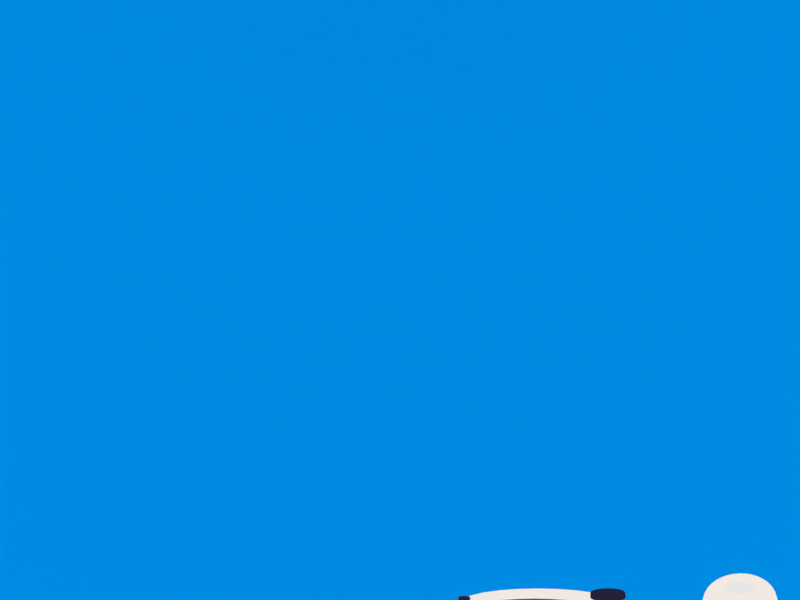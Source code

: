# Source: animation.blend  (saved by Blender 2.79.0; exported with 4.5.12 LTS)
import bpy
from mathutils import Matrix  # noqa: F401  (used for matrix-valued properties, if any)

bpy.ops.wm.read_factory_settings(use_empty=True)
scene = bpy.context.scene
scene.name = 'Scene'

# ---- collections
col_collection_1 = bpy.data.collections.new('Collection 1'); scene.collection.children.link(col_collection_1)
col_body = bpy.data.collections.new('Body')  # instanced only; not linked into the scene
col_robot_right_final = bpy.data.collections.new('Robot-right-final')  # instanced only; not linked into the scene
col_robot_right = bpy.data.collections.new('Robot-right')  # instanced only; not linked into the scene

# ---- images (referenced by path relative to the original .blend; pixels are not part of the script)
import os
ASSET_DIR = os.environ.get("B2B_ASSET_DIR", "")  # directory of the original .blend (textures are referenced by path, not embedded)
HERE = os.path.dirname(os.path.abspath(__file__))  # packed textures are extracted next to this script under _unpacked/

def load_image(name, relpath, width, height, colorspace="sRGB"):
    """Load a texture the original file referenced (path relative to the .blend, or extracted next to this script)."""
    p = next((c for c in (os.path.join(HERE, relpath), os.path.join(ASSET_DIR, relpath)) if relpath and os.path.exists(c)), "")
    if p:
        img = bpy.data.images.load(p, check_existing=True)
        img.name = name
    else:  # same state as the original file: an image datablock whose file is absent (Cycles renders it pink)
        img = bpy.data.images.new(name, width, height)
        img.source = "FILE"
        img.filepath = "//" + (relpath or name)
    img.colorspace_settings.name = colorspace
    return img
img_terminal_hall_svg_png = load_image('terminal-hall.svg.png', 'terminal-hall.svg.png', 1024, 1024, 'sRGB')

# ---- materials (node trees are filled in below, after node groups)
mat_svgmat_035 = bpy.data.materials.new('SVGMat.035')
mat_svgmat_035.alpha_threshold = 0.0
mat_svgmat_035.diffuse_color = (0.06848, 0.07619, 0.1413, 1.0)
mat_svgmat_035.roughness = 0.5
mat_svgmat_025 = bpy.data.materials.new('SVGMat.025')
mat_svgmat_025.alpha_threshold = 0.0
mat_svgmat_025.diffuse_color = (0.06848, 0.07619, 0.1413, 1.0)
mat_svgmat_025.roughness = 0.5
mat_svgmat_024 = bpy.data.materials.new('SVGMat.024')
mat_svgmat_024.alpha_threshold = 0.0
mat_svgmat_024.diffuse_color = (0.0, 0.0, 0.0, 1.0)
mat_svgmat_024.roughness = 0.5
mat_svgmat_023 = bpy.data.materials.new('SVGMat.023')
mat_svgmat_023.alpha_threshold = 0.0
mat_svgmat_023.diffuse_color = (0.0, 0.0, 0.0, 1.0)
mat_svgmat_023.roughness = 0.5
mat_svgmat_022 = bpy.data.materials.new('SVGMat.022')
mat_svgmat_022.alpha_threshold = 0.0
mat_svgmat_022.diffuse_color = (0.0, 0.0, 0.0, 1.0)
mat_svgmat_022.roughness = 0.5
mat_svgmat_021 = bpy.data.materials.new('SVGMat.021')
mat_svgmat_021.alpha_threshold = 0.0
mat_svgmat_021.diffuse_color = (0.0, 0.0, 0.0, 1.0)
mat_svgmat_021.roughness = 0.5
mat_svgmat_020 = bpy.data.materials.new('SVGMat.020')
mat_svgmat_020.alpha_threshold = 0.0
mat_svgmat_020.diffuse_color = (0.0, 0.0, 0.0, 1.0)
mat_svgmat_020.roughness = 0.5
mat_svgmat = bpy.data.materials.new('SVGMat')
mat_svgmat.alpha_threshold = 0.0
mat_svgmat.diffuse_color = (0.0, 0.0, 0.0, 1.0)
mat_svgmat.roughness = 0.5
mat_svgmat_019 = bpy.data.materials.new('SVGMat.019')
mat_svgmat_019.alpha_threshold = 0.0
mat_svgmat_019.diffuse_color = (0.8879, 0.8148, 0.7758, 1.0)
mat_svgmat_019.roughness = 0.5
mat_svgmat_018 = bpy.data.materials.new('SVGMat.018')
mat_svgmat_018.alpha_threshold = 0.0
mat_svgmat_018.diffuse_color = (0.8879, 0.8148, 0.7758, 1.0)
mat_svgmat_018.roughness = 0.5
mat_svgmat_017 = bpy.data.materials.new('SVGMat.017')
mat_svgmat_017.alpha_threshold = 0.0
mat_svgmat_017.diffuse_color = (0.016, 0.016, 0.04374, 1.0)
mat_svgmat_017.roughness = 0.5
mat_svgmat_015 = bpy.data.materials.new('SVGMat.015')
mat_svgmat_015.alpha_threshold = 0.0
mat_svgmat_015.diffuse_color = (0.016, 0.016, 0.04374, 1.0)
mat_svgmat_015.roughness = 0.5
mat_svgmat_014 = bpy.data.materials.new('SVGMat.014')
mat_svgmat_014.alpha_threshold = 0.0
mat_svgmat_014.diffuse_color = (0.8879, 0.8148, 0.7758, 1.0)
mat_svgmat_014.roughness = 0.5
mat_cameraraystransp = bpy.data.materials.new('CameraRaysTransp')
mat_cameraraystransp.alpha_threshold = 0.0
mat_cameraraystransp.diffuse_color = (1.0, 1.0, 1.0, 1.0)
mat_cameraraystransp.roughness = 0.5
mat_terminal_hall_svg = bpy.data.materials.new('terminal-hall.svg')
mat_terminal_hall_svg.alpha_threshold = 0.0
mat_terminal_hall_svg.roughness = 0.5
mat_airport_svg = bpy.data.materials.new('airport.svg')
mat_title = bpy.data.materials.new('Title')
mat_title.alpha_threshold = 0.0
mat_title.roughness = 0.5
mat_svgmat_016 = bpy.data.materials.new('SVGMat.016')
mat_svgmat_016.alpha_threshold = 0.0
mat_svgmat_016.diffuse_color = (0.06848, 0.07619, 0.1413, 1.0)
mat_svgmat_016.roughness = 0.5
mat_mycolor = bpy.data.materials.new('MyColor')
mat_mycolor.alpha_threshold = 0.0
mat_mycolor.diffuse_color = (0.0, 0.2705, 0.7991, 1.0)
mat_mycolor.roughness = 0.5
mat_color_ear = bpy.data.materials.new('Color-ear')
mat_color_ear.alpha_threshold = 0.0
mat_color_ear.diffuse_color = (0.9922, 0.7333, 0.5922, 1.0)
mat_color_ear.roughness = 0.5
mat_color_hair = bpy.data.materials.new('Color-hair')
mat_color_hair.alpha_threshold = 0.0
mat_color_hair.diffuse_color = (0.251, 0.1137, 0.06667, 1.0)
mat_color_hair.roughness = 0.5
mat_color_sleeve = bpy.data.materials.new('Color-sleeve')
mat_color_sleeve.alpha_threshold = 0.0
mat_color_sleeve.diffuse_color = (0.6471, 0.1961, 0.2902, 1.0)
mat_color_sleeve.roughness = 0.5
mat_color_collar = bpy.data.materials.new('Color-collar')
mat_color_collar.alpha_threshold = 0.0
mat_color_collar.diffuse_color = (0.6471, 0.1961, 0.2902, 1.0)
mat_color_collar.roughness = 0.5
mat_color_arm = bpy.data.materials.new('Color-arm')
mat_color_arm.alpha_threshold = 0.0
mat_color_arm.diffuse_color = (0.9922, 0.7333, 0.5922, 1.0)
mat_color_arm.roughness = 0.5
mat_color_vest = bpy.data.materials.new('Color-vest')
mat_color_vest.alpha_threshold = 0.0
mat_color_vest.diffuse_color = (0.8667, 0.2471, 0.4039, 1.0)
mat_color_vest.roughness = 0.5
mat_color_leg = bpy.data.materials.new('Color-leg')
mat_color_leg.alpha_threshold = 0.0
mat_color_leg.diffuse_color = (0.2235, 0.2118, 0.2078, 1.0)
mat_color_leg.roughness = 0.5
mat_color_shoe = bpy.data.materials.new('Color-shoe')
mat_color_shoe.alpha_threshold = 0.0
mat_color_shoe.diffuse_color = (0.1569, 0.1333, 0.1686, 1.0)
mat_color_shoe.roughness = 0.5
mat_color_eye = bpy.data.materials.new('Color-eye')
mat_color_eye.alpha_threshold = 0.0
mat_color_eye.diffuse_color = (0.05127, 0.01229, 0.005605, 1.0)
mat_color_eye.roughness = 0.5
mat_color_face = bpy.data.materials.new('Color-face')
mat_color_face.alpha_threshold = 0.0
mat_color_face.diffuse_color = (0.9922, 0.7333, 0.5922, 1.0)
mat_color_face.roughness = 0.5
mat_color_neck = bpy.data.materials.new('Color-neck')
mat_color_neck.alpha_threshold = 0.0
mat_color_neck.diffuse_color = (0.9882, 0.5686, 0.3843, 1.0)
mat_color_neck.roughness = 0.5
mat_svgmat_062 = bpy.data.materials.new('SVGMat.062')
mat_svgmat_062.alpha_threshold = 0.0
mat_svgmat_062.diffuse_color = (0.7913, 0.0, 0.006512, 1.0)
mat_svgmat_062.roughness = 0.5
mat_svgmat_061 = bpy.data.materials.new('SVGMat.061')
mat_svgmat_061.alpha_threshold = 0.0
mat_svgmat_061.diffuse_color = (0.0, 0.05448, 0.2789, 1.0)
mat_svgmat_061.roughness = 0.5
mat_red = bpy.data.materials.new('Red')
mat_blue = bpy.data.materials.new('Blue')
mat_svgmat_049 = bpy.data.materials.new('SVGMat.049')
mat_svgmat_049.alpha_threshold = 0.0
mat_svgmat_049.diffuse_color = (0.016, 0.016, 0.04374, 1.0)
mat_svgmat_049.roughness = 0.5
mat_svgmat_037 = bpy.data.materials.new('SVGMat.037')
mat_svgmat_037.alpha_threshold = 0.0
mat_svgmat_037.diffuse_color = (0.016, 0.016, 0.04374, 1.0)
mat_svgmat_037.roughness = 0.5
mat_svgmat_036 = bpy.data.materials.new('SVGMat.036')
mat_svgmat_036.alpha_threshold = 0.0
mat_svgmat_036.diffuse_color = (0.8879, 0.8148, 0.7758, 1.0)
mat_svgmat_036.roughness = 0.5
mat_svgmat_167 = bpy.data.materials.new('SVGMat.167')
mat_svgmat_167.alpha_threshold = 0.0
mat_svgmat_167.diffuse_color = (0.016, 0.016, 0.04374, 1.0)
mat_svgmat_167.roughness = 0.5
mat_svgmat_166 = bpy.data.materials.new('SVGMat.166')
mat_svgmat_166.alpha_threshold = 0.0
mat_svgmat_166.diffuse_color = (0.016, 0.016, 0.04374, 1.0)
mat_svgmat_166.roughness = 0.5
mat_svgmat_164 = bpy.data.materials.new('SVGMat.164')
mat_svgmat_164.alpha_threshold = 0.0
mat_svgmat_164.diffuse_color = (0.016, 0.016, 0.04374, 1.0)
mat_svgmat_164.roughness = 0.5
mat_svgmat_163 = bpy.data.materials.new('SVGMat.163')
mat_svgmat_163.alpha_threshold = 0.0
mat_svgmat_163.diffuse_color = (0.016, 0.016, 0.04374, 1.0)
mat_svgmat_163.roughness = 0.5
mat_svgmat_162 = bpy.data.materials.new('SVGMat.162')
mat_svgmat_162.alpha_threshold = 0.0
mat_svgmat_162.diffuse_color = (0.06848, 0.07619, 0.1413, 1.0)
mat_svgmat_162.roughness = 0.5
mat_svgmat_161 = bpy.data.materials.new('SVGMat.161')
mat_svgmat_161.alpha_threshold = 0.0
mat_svgmat_161.diffuse_color = (0.8879, 0.8148, 0.7758, 1.0)
mat_svgmat_161.roughness = 0.5

# ---- material node trees
mat_cameraraystransp.use_nodes = True; mat_cameraraystransp.node_tree.nodes.clear()
_N = mat_cameraraystransp.node_tree.nodes; _L = mat_cameraraystransp.node_tree.links
n0 = _N.new('ShaderNodeOutputMaterial'); n0.name = 'Material Output'; n0.location = (300, 300)
n1 = _N.new('ShaderNodeBsdfDiffuse'); n1.name = 'Diffuse BSDF'; n1.location = (10, 300)
n1.inputs[0].default_value = (0.8, 0.8, 0.8, 0.5)
_L.new(n1.outputs[0], n0.inputs[0])
n0.is_active_output = True
mat_terminal_hall_svg.use_nodes = True; mat_terminal_hall_svg.node_tree.nodes.clear()
_N = mat_terminal_hall_svg.node_tree.nodes; _L = mat_terminal_hall_svg.node_tree.links
n0 = _N.new('ShaderNodeOutputMaterial'); n0.name = 'Material Output'; n0.location = (300, 300)
n1 = _N.new('ShaderNodeTexImage'); n1.name = 'Image Texture'; n1.location = (-400, 60)
n1.width = 140
n1.image = img_terminal_hall_svg_png
n1.extension = 'CLIP'
n2 = _N.new('ShaderNodeBsdfDiffuse'); n2.name = 'Diffuse BSDF'; n2.location = (-200, 60)
n3 = _N.new('ShaderNodeBsdfTransparent'); n3.name = 'Transparent BSDF'; n3.location = (-200, 240)
n4 = _N.new('ShaderNodeMixShader'); n4.name = 'Mix Shader'; n4.location = (0, 300)
_L.new(n1.outputs[0], n2.inputs[0])
_L.new(n1.outputs[1], n4.inputs[0])
_L.new(n3.outputs[0], n4.inputs[1])
_L.new(n2.outputs[0], n4.inputs[2])
_L.new(n4.outputs[0], n0.inputs[0])
n0.is_active_output = True
mat_title.use_nodes = True; mat_title.node_tree.nodes.clear()
_N = mat_title.node_tree.nodes; _L = mat_title.node_tree.links
n0 = _N.new('ShaderNodeOutputMaterial'); n0.name = 'Material Output'; n0.location = (300, 300)
n1 = _N.new('ShaderNodeBsdfDiffuse'); n1.name = 'Diffuse BSDF'; n1.location = (10, 300)
_L.new(n1.outputs[0], n0.inputs[0])
n0.is_active_output = True
mat_mycolor.use_nodes = True; mat_mycolor.node_tree.nodes.clear()
_N = mat_mycolor.node_tree.nodes; _L = mat_mycolor.node_tree.links
n0 = _N.new('ShaderNodeOutputMaterial'); n0.name = 'Material Output'; n0.location = (300, 300)
n1 = _N.new('ShaderNodeBsdfDiffuse'); n1.name = 'Diffuse BSDF'; n1.location = (10, 300)
n1.inputs[0].default_value = (0.0, 0.2725, 0.8, 1.0)
_L.new(n1.outputs[0], n0.inputs[0])
n0.is_active_output = True
mat_color_ear.use_nodes = True; mat_color_ear.node_tree.nodes.clear()
_N = mat_color_ear.node_tree.nodes; _L = mat_color_ear.node_tree.links
n0 = _N.new('ShaderNodeOutputMaterial'); n0.name = 'Material Output'; n0.location = (300, 300)
n1 = _N.new('ShaderNodeBsdfDiffuse'); n1.name = 'Diffuse BSDF'; n1.location = (10, 300)
n1.inputs[0].default_value = (0.9922, 0.7333, 0.5922, 1.0)
_L.new(n1.outputs[0], n0.inputs[0])
n0.is_active_output = True
mat_color_leg.use_nodes = True; mat_color_leg.node_tree.nodes.clear()
_N = mat_color_leg.node_tree.nodes; _L = mat_color_leg.node_tree.links
n0 = _N.new('ShaderNodeOutputMaterial'); n0.name = 'Material Output'; n0.location = (300, 300)
n1 = _N.new('ShaderNodeBsdfDiffuse'); n1.name = 'Diffuse BSDF'; n1.location = (10, 300)
n1.inputs[0].default_value = (0.2235, 0.2118, 0.2078, 1.0)
_L.new(n1.outputs[0], n0.inputs[0])
n0.is_active_output = True

# ---- world
world_world_001 = bpy.data.worlds.new('World.001'); scene.world = world_world_001
world_world_001.use_nodes = True; world_world_001.node_tree.nodes.clear()
_N = world_world_001.node_tree.nodes; _L = world_world_001.node_tree.links
n0 = _N.new('ShaderNodeOutputWorld'); n0.name = 'World Output'; n0.location = (300, 300)
n1 = _N.new('ShaderNodeBackground'); n1.name = 'Background'; n1.location = (10, 300)
n1.inputs[0].default_value = (1.0, 1.0, 1.0, 1.0)
_L.new(n1.outputs[0], n0.inputs[0])
n0.is_active_output = True
world_world_001.color = (0.05088, 0.05088, 0.05088)
world_world_001.use_sun_shadow = False
world_world_001.sun_shadow_jitter_overblur = 0.0
world_world_001.cycles.sampling_method = 'MANUAL'

# ---- cameras
cam_camera_001 = bpy.data.cameras.new('Camera.001')
cam_camera_001.type = 'ORTHO'
cam_camera_001.clip_end = 100.0
cam_camera_001.lens = 35.0
cam_camera_001.sensor_width = 32.0
cam_camera_001.sensor_height = 18.0
cam_camera_001.display_size = 2.0
cam_camera_001.dof.focus_distance = 0.0

# ---- meshes
me_cone_002 = bpy.data.meshes.new('Cone.002')
me_cone_002.from_pydata([(0.0, 1.0, -1.0), (0.1951, 0.9808, -1.0), (0.3827, 0.9239, -1.0), (0.5556, 0.8315, -1.0), (0.7071, 0.7071, -1.0), (0.8315, 0.5556, -1.0), (0.9239, 0.3827, -1.0), (0.9808, 0.1951, -1.0), (1.0, 7.55e-08, -1.0), (0.9808, -0.1951, -1.0), (0.9239, -0.3827, -1.0), (0.8315, -0.5556, -1.0), (0.7071, -0.7071, -1.0), (0.5556, -0.8315, -1.0), (0.3827, -0.9239, -1.0), (0.1951, -0.9808, -1.0), (-3.258e-07, -1.0, -1.0), (-0.1951, -0.9808, -1.0), (-0.3827, -0.9239, -1.0), (-0.5556, -0.8315, -1.0), (-0.7071, -0.7071, -1.0), (-0.8315, -0.5556, -1.0), (-0.9239, -0.3827, -1.0), (0.0, 0.0, 1.0), (-0.9808, -0.1951, -1.0), (-1.0, 9.656e-07, -1.0), (-0.9808, 0.1951, -1.0), (-0.9239, 0.3827, -1.0), (-0.8315, 0.5556, -1.0), (-0.7071, 0.7071, -1.0), (-0.5556, 0.8315, -1.0), (-0.3827, 0.9239, -1.0), (-0.1951, 0.9808, -1.0)], [], [(0, 23, 1), (1, 23, 2), (2, 23, 3), (3, 23, 4), (4, 23, 5), (5, 23, 6), (6, 23, 7), (7, 23, 8), (8, 23, 9), (9, 23, 10), (10, 23, 11), (11, 23, 12), (12, 23, 13), (13, 23, 14), (14, 23, 15), (15, 23, 16), (16, 23, 17), (17, 23, 18), (18, 23, 19), (19, 23, 20), (20, 23, 21), (21, 23, 22), (22, 23, 24), (24, 23, 25), (25, 23, 26), (26, 23, 27), (27, 23, 28), (28, 23, 29), (29, 23, 30), (30, 23, 31), (31, 23, 32), (32, 23, 0), (0, 1, 2, 3, 4, 5, 6, 7, 8, 9, 10, 11, 12, 13, 14, 15, 16, 17, 18, 19, 20, 21, 22, 24, 25, 26, 27, 28, 29, 30, 31, 32)])
me_cone_002.materials.append(mat_cameraraystransp)
me_cone_002.use_remesh_preserve_volume = False
me_cone_002.use_remesh_preserve_attributes = False
me_cone_002.use_mirror_vertex_groups = False
me_cone_002.update()
me_terminal_hall_svg_001 = bpy.data.meshes.new('terminal-hall.svg.001')
me_terminal_hall_svg_001.from_pydata([(-0.8749, -0.5, 0.0), (0.8749, -0.5, 0.0), (-0.8749, 0.5, 0.0), (0.8749, 0.5, 0.0)], [], [(0, 1, 3, 2)])
_uv = me_terminal_hall_svg_001.uv_layers.new(name='UVMap')
_uv.uv.foreach_set('vector', [0.0, 0.0, 1.0, 0.0, 1.0, 1.0, 0.0, 1.0])
me_terminal_hall_svg_001.materials.append(mat_terminal_hall_svg)
me_terminal_hall_svg_001.use_remesh_preserve_volume = False
me_terminal_hall_svg_001.use_remesh_preserve_attributes = False
me_terminal_hall_svg_001.use_mirror_vertex_groups = False
me_terminal_hall_svg_001.update()
me_airport_svg = bpy.data.meshes.new('airport.svg')
me_airport_svg.from_pydata([(-0.7075, -0.5, 0.0), (0.7075, -0.5, 0.0), (-0.7075, 0.5, 0.0), (0.7075, 0.5, 0.0)], [], [(0, 1, 3, 2)])
_uv = me_airport_svg.uv_layers.new(name='UVMap')
_uv.uv.foreach_set('vector', [0.0, 0.0, 1.0, 0.0, 1.0, 1.0, 0.0, 1.0])
me_airport_svg.materials.append(mat_airport_svg)
me_airport_svg.use_remesh_preserve_volume = False
me_airport_svg.use_remesh_preserve_attributes = False
me_airport_svg.use_mirror_vertex_groups = False
me_airport_svg.update()
me_plane_002 = bpy.data.meshes.new('Plane.002')
me_plane_002.from_pydata([(-1.0, -1.0, 0.0), (1.0, -1.0, 0.0), (-1.0, 1.0, 0.0), (1.0, 1.0, 0.0)], [], [(0, 1, 3, 2)])
me_plane_002.materials.append(mat_svgmat_016)
me_plane_002.use_remesh_preserve_volume = False
me_plane_002.use_remesh_preserve_attributes = False
me_plane_002.use_mirror_vertex_groups = False
me_plane_002.update()
me_plane_001 = bpy.data.meshes.new('Plane.001')
me_plane_001.from_pydata([(-0.8094, -0.4185, 0.0), (1.523, -0.4185, 0.0), (-1.523, 0.4185, 0.0), (0.8094, 0.4185, 0.0)], [], [(0, 1, 3, 2)])
me_plane_001.materials.append(mat_mycolor)
me_plane_001.use_remesh_preserve_volume = False
me_plane_001.use_remesh_preserve_attributes = False
me_plane_001.use_mirror_vertex_groups = False
me_plane_001.update()

# ---- curves / text
cu_curve_004 = bpy.data.curves.new('Curve.004', 'CURVE')
cu_curve_004.dimensions = '2D'
_sp = cu_curve_004.splines.new('BEZIER'); _sp.bezier_points.add(3)
_sp.bezier_points.foreach_set('co', [-0.01279, 0.002871, 0.0, 0.01279, 0.002871, 0.0, 0.01279, -0.002871, 0.0, -0.01279, -0.002871, 0.0])
_sp.bezier_points.foreach_set('handle_left', [-0.01279, 0.0009571, 0.0, 0.004265, 0.002871, 0.0, 0.01279, -0.0009571, 0.0, -0.004265, -0.002871, 0.0])
_sp.bezier_points.foreach_set('handle_right', [-0.004265, 0.002871, 0.0, 0.01279, 0.0009571, 0.0, 0.004265, -0.002871, 0.0, -0.01279, -0.0009571, 0.0])
for _p, _l, _r in zip(_sp.bezier_points, ['VECTOR', 'VECTOR', 'VECTOR', 'VECTOR'], ['VECTOR', 'VECTOR', 'VECTOR', 'VECTOR']): _p.handle_left_type = _l; _p.handle_right_type = _r
_sp.use_cyclic_u = True
cu_curve_004.materials.append(mat_svgmat_035)
cu_curve_004.use_path_clamp = True
cu_curve_004.bevel_resolution = 0
cu_curve_004.fill_mode = 'BOTH'
cu_path4720 = bpy.data.curves.new('path4720', 'CURVE')
cu_path4720.dimensions = '2D'
_sp = cu_path4720.splines.new('BEZIER'); _sp.bezier_points.add(3)
_sp.bezier_points.foreach_set('co', [-0.001529, 0.006309, 0.0, -0.001529, -0.006309, 0.0, 0.001529, -0.005595, 0.0, 0.001112, 0.005655, 0.0])
_sp.bezier_points.foreach_set('handle_left', [-0.0006485, 0.006091, 0.0, -0.001529, -0.002103, 0.0, 0.0005096, -0.005833, 0.0, 0.001251, 0.001905, 0.0])
_sp.bezier_points.foreach_set('handle_right', [-0.001529, 0.002103, 0.0, -0.0005096, -0.006071, 0.0, 0.00139, -0.001845, 0.0, 0.0002318, 0.005873, 0.0])
for _p, _l, _r in zip(_sp.bezier_points, ['VECTOR', 'VECTOR', 'VECTOR', 'VECTOR'], ['VECTOR', 'VECTOR', 'VECTOR', 'VECTOR']): _p.handle_left_type = _l; _p.handle_right_type = _r
_sp.use_cyclic_u = True
cu_path4720.materials.append(mat_svgmat_025)
cu_path4720.use_path_clamp = True
cu_path4720.bevel_resolution = 0
cu_path4720.fill_mode = 'BOTH'
cu_path4671 = bpy.data.curves.new('path4671', 'CURVE')
cu_path4671.dimensions = '2D'
_sp = cu_path4671.splines.new('BEZIER'); _sp.bezier_points.add(14)
_sp.bezier_points.foreach_set('co', [0.002777, 0.001121, 0.0, 0.002777, 0.001841, 0.0, -0.002012, 0.001841, 0.0, -0.002778, 0.001081, 0.0, -0.002778, -0.001091, 0.0, -0.002778, -0.001091, 0.0, -0.002023, -0.001841, 0.0, 0.00274, -0.001841, 0.0, 0.00274, -0.001087, 0.0, -0.001593, -0.001087, 0.0, -0.001593, -0.000333, 0.0, 0.002778, -0.000333, 0.0, 0.002778, 0.0004077, 0.0, -0.001593, 0.0004077, 0.0, -0.001593, 0.001121, 0.0])
_sp.bezier_points.foreach_set('handle_left', [0.001321, 0.001121, 0.0, 0.002777, 0.001601, 0.0, -0.0004156, 0.001841, 0.0, -0.002772, 0.0015, 0.0, -0.002778, -0.0003668, 0.0, -0.002778, -0.001091, 0.0, -0.002436, -0.001834, 0.0, 0.001153, -0.001841, 0.0, 0.00274, -0.001338, 0.0, -0.0001482, -0.001087, 0.0, -0.001593, -0.0005844, 0.0, 0.001321, -0.000333, 0.0, 0.002778, 0.0001608, 0.0, -0.0001355, 0.0004077, 0.0, -0.001593, 0.0008835, 0.0])
_sp.bezier_points.foreach_set('handle_right', [0.002777, 0.001361, 0.0, 0.001181, 0.001841, 0.0, -0.002433, 0.001839, 0.0, -0.002778, 0.001081, 0.0, -0.002778, -0.001091, 0.0, -0.002769, -0.001503, 0.0, -0.002023, -0.001841, 0.0, 0.00274, -0.00159, 0.0, 0.001296, -0.001087, 0.0, -0.001593, -0.0008357, 0.0, -0.0001355, -0.000333, 0.0, 0.002778, -8.607e-05, 0.0, 0.001321, 0.0004077, 0.0, -0.001593, 0.0006455, 0.0, -0.0001359, 0.001121, 0.0])
for _p, _l, _r in zip(_sp.bezier_points, ['VECTOR', 'VECTOR', 'VECTOR', 'FREE', 'VECTOR', 'VECTOR', 'FREE', 'VECTOR', 'VECTOR', 'VECTOR', 'VECTOR', 'VECTOR', 'VECTOR', 'VECTOR', 'VECTOR'], ['VECTOR', 'VECTOR', 'FREE', 'FREE', 'VECTOR', 'FREE', 'FREE', 'VECTOR', 'VECTOR', 'VECTOR', 'VECTOR', 'VECTOR', 'VECTOR', 'VECTOR', 'VECTOR']): _p.handle_left_type = _l; _p.handle_right_type = _r
_sp.use_cyclic_u = True
cu_path4671.materials.append(mat_svgmat_024)
cu_path4671.use_path_clamp = True
cu_path4671.bevel_resolution = 0
cu_path4671.fill_mode = 'BOTH'
cu_path4669 = bpy.data.curves.new('path4669', 'CURVE')
cu_path4669.dimensions = '2D'
_sp = cu_path4669.splines.new('BEZIER'); _sp.bezier_points.add(9)
_sp.bezier_points.foreach_set('co', [0.002758, 0.001091, 0.0, 0.002758, 0.001833, 0.0, -0.002004, 0.001832, 0.0, -0.002759, 0.001078, 0.0, -0.002759, -0.001081, 0.0, -0.002005, -0.001833, 0.0, 0.002759, -0.001833, 0.0, 0.002759, -0.001106, 0.0, -0.001538, -0.001106, 0.0, -0.001538, 0.001091, 0.0])
_sp.bezier_points.foreach_set('handle_left', [0.001326, 0.001091, 0.0, 0.002758, 0.001586, 0.0, -0.0004166, 0.001832, 0.0, -0.002752, 0.001491, 0.0, -0.002759, -0.0003617, 0.0, -0.002419, -0.001824, 0.0, 0.001171, -0.001833, 0.0, 0.002759, -0.001348, 0.0, -0.0001055, -0.001106, 0.0, -0.001538, 0.0003588, 0.0])
_sp.bezier_points.foreach_set('handle_right', [0.002758, 0.001338, 0.0, 0.001171, 0.001833, 0.0, -0.002419, 0.001824, 0.0, -0.002759, 0.001078, 0.0, -0.00275, -0.001493, 0.0, -0.002005, -0.001833, 0.0, 0.002759, -0.001591, 0.0, 0.001327, -0.001106, 0.0, -0.001538, -0.0003736, 0.0, -0.0001059, 0.001091, 0.0])
for _p, _l, _r in zip(_sp.bezier_points, ['VECTOR', 'VECTOR', 'VECTOR', 'FREE', 'VECTOR', 'FREE', 'VECTOR', 'VECTOR', 'VECTOR', 'VECTOR'], ['VECTOR', 'VECTOR', 'FREE', 'FREE', 'FREE', 'FREE', 'VECTOR', 'VECTOR', 'VECTOR', 'VECTOR']): _p.handle_left_type = _l; _p.handle_right_type = _r
_sp.use_cyclic_u = True
cu_path4669.materials.append(mat_svgmat_023)
cu_path4669.use_path_clamp = True
cu_path4669.bevel_resolution = 0
cu_path4669.fill_mode = 'BOTH'
cu_path4667 = bpy.data.curves.new('path4667', 'CURVE')
cu_path4667.dimensions = '2D'
_sp = cu_path4667.splines.new('BEZIER'); _sp.bezier_points.add(11)
_sp.bezier_points.foreach_set('co', [0.002759, 0.001074, 0.0, 0.002759, 0.001851, 0.0, -0.001991, 0.001851, 0.0, -0.002759, 0.001096, 0.0, -0.002759, -0.001072, 0.0, -0.002757, -0.001113, 0.0, -0.002016, -0.001851, 0.0, 0.002759, -0.001851, 0.0, 0.002759, -0.001074, 0.0, -0.001538, -0.001074, 0.0, -0.001538, 0.001075, 0.0, 0.002759, 0.001075, 0.0])
_sp.bezier_points.foreach_set('handle_left', [0.002759, 0.001074, 0.0, 0.002759, 0.001592, 0.0, -0.0004072, 0.001851, 0.0, -0.002751, 0.001514, 0.0, -0.002759, -0.0003497, 0.0, -0.002758, -0.001099, 0.0, -0.00242, -0.001836, 0.0, 0.001168, -0.001851, 0.0, 0.002759, -0.001333, 0.0, -0.0001054, -0.001074, 0.0, -0.001538, 0.0003586, 0.0, 0.001327, 0.001075, 0.0])
_sp.bezier_points.foreach_set('handle_right', [0.002759, 0.001333, 0.0, 0.001176, 0.001851, 0.0, -0.002411, 0.001851, 0.0, -0.002759, 0.001096, 0.0, -0.002759, -0.001087, 0.0, -0.002741, -0.001515, 0.0, -0.002016, -0.001851, 0.0, 0.002759, -0.001592, 0.0, 0.001327, -0.001074, 0.0, -0.001538, -0.0003574, 0.0, -0.0001054, 0.001075, 0.0, 0.002759, 0.001074, 0.0])
for _p, _l, _r in zip(_sp.bezier_points, ['VECTOR', 'VECTOR', 'VECTOR', 'FREE', 'VECTOR', 'FREE', 'FREE', 'VECTOR', 'VECTOR', 'VECTOR', 'VECTOR', 'VECTOR'], ['VECTOR', 'VECTOR', 'FREE', 'FREE', 'FREE', 'FREE', 'FREE', 'VECTOR', 'VECTOR', 'VECTOR', 'VECTOR', 'VECTOR']): _p.handle_left_type = _l; _p.handle_right_type = _r
_sp.use_cyclic_u = True
cu_path4667.materials.append(mat_svgmat_022)
cu_path4667.use_path_clamp = True
cu_path4667.bevel_resolution = 0
cu_path4667.fill_mode = 'BOTH'
cu_path4665 = bpy.data.curves.new('path4665', 'CURVE')
cu_path4665.dimensions = '2D'
_sp = cu_path4665.splines.new('BEZIER'); _sp.bezier_points.add(13)
_sp.bezier_points.foreach_set('co', [0.002029, -0.00187, 0.0, 0.002778, -0.001105, 0.0, 0.002778, -0.001097, 0.0, 0.002778, -0.001094, 0.0, 0.002778, -0.001094, 0.0, 0.002778, 0.00187, 0.0, 0.001557, 0.00187, 0.0, 0.001557, -0.001056, 0.0, -0.001553, -0.001056, 0.0, -0.001553, 0.001861, 0.0, -0.002778, 0.001861, 0.0, -0.002778, -0.001118, 0.0, -0.00201, -0.00187, 0.0, -0.00201, -0.00187, 0.0])
_sp.bezier_points.foreach_set('handle_left', [0.002029, -0.00187, 0.0, 0.002776, -0.001522, 0.0, 0.002778, -0.0011, 0.0, 0.002778, -0.001095, 0.0, 0.002778, -0.001094, 0.0, 0.002778, 0.000882, 0.0, 0.001964, 0.00187, 0.0, 0.001557, -8.047e-05, 0.0, -0.0005165, -0.001056, 0.0, -0.001553, 0.0008889, 0.0, -0.00237, 0.001861, 0.0, -0.002778, -0.0001251, 0.0, -0.002429, -0.00187, 0.0, -0.00201, -0.00187, 0.0])
_sp.bezier_points.foreach_set('handle_right', [0.002444, -0.001858, 0.0, 0.002778, -0.001105, 0.0, 0.002778, -0.001096, 0.0, 0.002778, -0.001094, 0.0, 0.002778, -0.0001057, 0.0, 0.002371, 0.00187, 0.0, 0.001557, 0.0008947, 0.0, 0.0005202, -0.001056, 0.0, -0.001553, -8.333e-05, 0.0, -0.001962, 0.001861, 0.0, -0.002778, 0.0008682, 0.0, -0.002767, -0.001535, 0.0, -0.00201, -0.00187, 0.0, -0.0006633, -0.00187, 0.0])
for _p, _l, _r in zip(_sp.bezier_points, ['FREE', 'FREE', 'VECTOR', 'FREE', 'VECTOR', 'VECTOR', 'VECTOR', 'VECTOR', 'VECTOR', 'VECTOR', 'VECTOR', 'VECTOR', 'FREE', 'VECTOR'], ['FREE', 'FREE', 'FREE', 'FREE', 'VECTOR', 'VECTOR', 'VECTOR', 'VECTOR', 'VECTOR', 'VECTOR', 'VECTOR', 'FREE', 'FREE', 'VECTOR']): _p.handle_left_type = _l; _p.handle_right_type = _r
_sp.use_cyclic_u = True
cu_path4665.materials.append(mat_svgmat_021)
cu_path4665.use_path_clamp = True
cu_path4665.bevel_resolution = 0
cu_path4665.fill_mode = 'BOTH'
cu_path4663 = bpy.data.curves.new('path4663', 'CURVE')
cu_path4663.dimensions = '2D'
_sp = cu_path4663.splines.new('BEZIER'); _sp.bezier_points.add(17)
_sp.bezier_points.foreach_set('co', [0.002073, 0.001851, 0.0, 0.001983, 0.001856, 0.0, 0.001981, 0.001856, 0.0, 0.001978, 0.001856, 0.0, 0.001978, 0.001856, 0.0, -0.001972, 0.001856, 0.0, -0.001972, 0.001855, 0.0, -0.001979, 0.001855, 0.0, -0.002775, 0.001067, 0.0, -0.002777, 0.001067, 0.0, -0.002779, -0.001856, 0.0, -0.001555, -0.001856, 0.0, -0.001555, 0.001078, 0.0, 0.001559, 0.001078, 0.0, 0.001559, -0.001856, 0.0, 0.002779, -0.001856, 0.0, 0.002779, 0.001102, 0.0, 0.002073, 0.001851, 0.0])
_sp.bezier_points.foreach_set('handle_left', [0.002073, 0.001851, 0.0, 0.002015, 0.001856, 0.0, 0.001982, 0.001856, 0.0, 0.00198, 0.001856, 0.0, 0.001978, 0.001856, 0.0, -0.0006553, 0.001856, 0.0, -0.001972, 0.001856, 0.0, -0.001977, 0.001855, 0.0, -0.00277, 0.001503, 0.0, -0.002776, 0.001067, 0.0, -0.002778, -0.000882, 0.0, -0.001963, -0.001856, 0.0, -0.001555, 9.972e-05, 0.0, 0.0005208, 0.001078, 0.0, 0.001559, -0.0008783, 0.0, 0.002372, -0.001856, 0.0, 0.002779, 0.0001161, 0.0, 0.002457, 0.00181, 0.0])
_sp.bezier_points.foreach_set('handle_right', [0.002043, 0.001854, 0.0, 0.001983, 0.001856, 0.0, 0.00198, 0.001856, 0.0, 0.001978, 0.001856, 0.0, 0.0006615, 0.001856, 0.0, -0.001972, 0.001856, 0.0, -0.001975, 0.001855, 0.0, -0.002416, 0.001855, 0.0, -0.002775, 0.001067, 0.0, -0.002777, 9.233e-05, 0.0, -0.002371, -0.001856, 0.0, -0.001555, -0.0008783, 0.0, -0.0005171, 0.001078, 0.0, 0.001559, 9.972e-05, 0.0, 0.001966, -0.001856, 0.0, 0.002779, -0.0008702, 0.0, 0.002757, 0.001495, 0.0, 0.002073, 0.001851, 0.0])
for _p, _l, _r in zip(_sp.bezier_points, ['FREE', 'FREE', 'VECTOR', 'FREE', 'VECTOR', 'VECTOR', 'VECTOR', 'FREE', 'FREE', 'VECTOR', 'VECTOR', 'VECTOR', 'VECTOR', 'VECTOR', 'VECTOR', 'VECTOR', 'VECTOR', 'FREE'], ['FREE', 'FREE', 'FREE', 'FREE', 'VECTOR', 'VECTOR', 'FREE', 'FREE', 'FREE', 'VECTOR', 'VECTOR', 'VECTOR', 'VECTOR', 'VECTOR', 'VECTOR', 'VECTOR', 'FREE', 'FREE']): _p.handle_left_type = _l; _p.handle_right_type = _r
_sp.use_cyclic_u = True
cu_path4663.materials.append(mat_svgmat_020)
cu_path4663.use_path_clamp = True
cu_path4663.bevel_resolution = 0
cu_path4663.fill_mode = 'BOTH'
cu_curve_003 = bpy.data.curves.new('Curve.003', 'CURVE')
cu_curve_003.dimensions = '2D'
_sp = cu_curve_003.splines.new('BEZIER'); _sp.bezier_points.add(11)
_sp.bezier_points.foreach_set('co', [0.001549, 0.0004911, 0.0, -0.001529, 0.0004911, 0.0, -0.001529, 0.001861, 0.0, -0.002778, 0.001861, 0.0, -0.002778, -0.001861, 0.0, -0.001566, -0.001861, 0.0, -0.001566, -0.0002863, 0.0, 0.001586, -0.0002863, 0.0, 0.001586, -0.001859, 0.0, 0.002778, -0.001859, 0.0, 0.002778, 0.001851, 0.0, 0.001549, 0.001851, 0.0])
_sp.bezier_points.foreach_set('handle_left', [0.001549, 0.0009443, 0.0, -0.0005032, 0.0004911, 0.0, -0.001529, 0.001404, 0.0, -0.002362, 0.001861, 0.0, -0.002778, -0.0006202, 0.0, -0.00197, -0.001861, 0.0, -0.001566, -0.000811, 0.0, 0.0005351, -0.0002863, 0.0, 0.001586, -0.001335, 0.0, 0.00238, -0.001859, 0.0, 0.002778, 0.0006141, 0.0, 0.001959, 0.001851, 0.0])
_sp.bezier_points.foreach_set('handle_right', [0.0005229, 0.0004911, 0.0, -0.001529, 0.0009477, 0.0, -0.001946, 0.001861, 0.0, -0.002778, 0.0006202, 0.0, -0.002374, -0.001861, 0.0, -0.001566, -0.001336, 0.0, -0.0005155, -0.0002863, 0.0, 0.001586, -0.0008107, 0.0, 0.001983, -0.001859, 0.0, 0.002778, -0.0006227, 0.0, 0.002368, 0.001851, 0.0, 0.001549, 0.001398, 0.0])
for _p, _l, _r in zip(_sp.bezier_points, ['VECTOR', 'VECTOR', 'VECTOR', 'VECTOR', 'VECTOR', 'VECTOR', 'VECTOR', 'VECTOR', 'VECTOR', 'VECTOR', 'VECTOR', 'VECTOR'], ['VECTOR', 'VECTOR', 'VECTOR', 'VECTOR', 'VECTOR', 'VECTOR', 'VECTOR', 'VECTOR', 'VECTOR', 'VECTOR', 'VECTOR', 'VECTOR']): _p.handle_left_type = _l; _p.handle_right_type = _r
_sp.use_cyclic_u = True
cu_curve_003.materials.append(mat_svgmat)
cu_curve_003.use_path_clamp = True
cu_curve_003.bevel_resolution = 0
cu_curve_003.fill_mode = 'BOTH'
cu_curve_002 = bpy.data.curves.new('Curve.002', 'CURVE')
cu_curve_002.dimensions = '2D'
_sp = cu_curve_002.splines.new('BEZIER'); _sp.bezier_points.add(7)
_sp.bezier_points.foreach_set('co', [-0.0005703, -0.001848, 0.0, -0.0005703, 0.001085, 0.0, -0.002718, 0.001085, 0.0, -0.002726, 0.001848, 0.0, 0.002726, 0.001848, 0.0, 0.002726, 0.001121, 0.0, 0.0006512, 0.001121, 0.0, 0.0006512, -0.001848, 0.0])
_sp.bezier_points.foreach_set('handle_left', [-0.0001631, -0.001848, 0.0, -0.0005703, 0.0001069, 0.0, -0.002002, 0.001085, 0.0, -0.002723, 0.001594, 0.0, 0.0009088, 0.001848, 0.0, 0.002726, 0.001364, 0.0, 0.001343, 0.001121, 0.0, 0.0006512, -0.0008585, 0.0])
_sp.bezier_points.foreach_set('handle_right', [-0.0005703, -0.0008708, 0.0, -0.001286, 0.001085, 0.0, -0.002721, 0.001339, 0.0, -0.0009088, 0.001848, 0.0, 0.002726, 0.001606, 0.0, 0.002035, 0.001121, 0.0, 0.0006512, 0.0001315, 0.0, 0.0002441, -0.001848, 0.0])
for _p, _l, _r in zip(_sp.bezier_points, ['VECTOR', 'VECTOR', 'VECTOR', 'VECTOR', 'VECTOR', 'VECTOR', 'VECTOR', 'VECTOR'], ['VECTOR', 'VECTOR', 'VECTOR', 'VECTOR', 'VECTOR', 'VECTOR', 'VECTOR', 'VECTOR']): _p.handle_left_type = _l; _p.handle_right_type = _r
_sp.use_cyclic_u = True
cu_curve_002.materials.append(mat_svgmat)
cu_curve_002.use_path_clamp = True
cu_curve_002.bevel_resolution = 0
cu_curve_002.fill_mode = 'BOTH'
cu_path817_35_6 = bpy.data.curves.new('path817-35-6', 'CURVE')
cu_path817_35_6.dimensions = '2D'
_sp = cu_path817_35_6.splines.new('BEZIER'); _sp.bezier_points.add(3)
_sp.bezier_points.foreach_set('co', [-0.001673, 5.96e-08, 0.0, 0.0, 0.001672, 0.0, 0.001673, 5.96e-08, 0.0, 0.0, -0.001672, 0.0])
_sp.bezier_points.foreach_set('handle_left', [-0.001673, -0.0009231, 0.0, -0.0009233, 0.001672, 0.0, 0.001673, 0.0009231, 0.0, 0.0009233, -0.001672, 0.0])
_sp.bezier_points.foreach_set('handle_right', [-0.001673, 0.0009231, 0.0, 0.0009233, 0.001672, 0.0, 0.001673, -0.0009231, 0.0, -0.0009233, -0.001672, 0.0])
_sp.use_cyclic_u = True
cu_path817_35_6.materials.append(mat_svgmat_019)
cu_path817_35_6.use_path_clamp = True
cu_path817_35_6.bevel_resolution = 0
cu_path817_35_6.fill_mode = 'BOTH'
cu_path817_35 = bpy.data.curves.new('path817-35', 'CURVE')
cu_path817_35.dimensions = '2D'
_sp = cu_path817_35.splines.new('BEZIER'); _sp.bezier_points.add(3)
_sp.bezier_points.foreach_set('co', [-0.003211, 5.96e-08, 0.0, 0.0, 0.00321, 0.0, 0.003211, 5.96e-08, 0.0, 0.0, -0.00321, 0.0])
_sp.bezier_points.foreach_set('handle_left', [-0.003211, -0.001772, 0.0, -0.001772, 0.00321, 0.0, 0.003211, 0.001772, 0.0, 0.001772, -0.00321, 0.0])
_sp.bezier_points.foreach_set('handle_right', [-0.003211, 0.001772, 0.0, 0.001772, 0.00321, 0.0, 0.003211, -0.001772, 0.0, -0.001772, -0.00321, 0.0])
_sp.use_cyclic_u = True
cu_path817_35.materials.append(mat_svgmat_018)
cu_path817_35.use_path_clamp = True
cu_path817_35.bevel_resolution = 0
cu_path817_35.fill_mode = 'BOTH'
cu_path817_3 = bpy.data.curves.new('path817-3', 'CURVE')
cu_path817_3.dimensions = '2D'
_sp = cu_path817_3.splines.new('BEZIER'); _sp.bezier_points.add(3)
_sp.bezier_points.foreach_set('co', [-0.007305, 5.96e-08, 0.0, -7.451e-09, 0.007304, 0.0, 0.007305, 5.96e-08, 0.0, -7.451e-09, -0.007304, 0.0])
_sp.bezier_points.foreach_set('handle_left', [-0.007305, -0.004032, 0.0, -0.004033, 0.007304, 0.0, 0.007305, 0.004032, 0.0, 0.004033, -0.007304, 0.0])
_sp.bezier_points.foreach_set('handle_right', [-0.007305, 0.004032, 0.0, 0.004033, 0.007304, 0.0, 0.007305, -0.004032, 0.0, -0.004033, -0.007304, 0.0])
_sp.use_cyclic_u = True
cu_path817_3.materials.append(mat_svgmat_017)
cu_path817_3.use_path_clamp = True
cu_path817_3.bevel_resolution = 0
cu_path817_3.fill_mode = 'BOTH'
cu_path817 = bpy.data.curves.new('path817', 'CURVE')
cu_path817.dimensions = '2D'
_sp = cu_path817.splines.new('BEZIER'); _sp.bezier_points.add(3)
_sp.bezier_points.foreach_set('co', [-0.02232, 5.96e-08, 0.0, 1.863e-09, 0.02231, 0.0, 0.02232, 5.96e-08, 0.0, 1.863e-09, -0.02231, 0.0])
_sp.bezier_points.foreach_set('handle_left', [-0.02232, -0.01232, 0.0, -0.01232, 0.02231, 0.0, 0.02232, 0.01232, 0.0, 0.01232, -0.02231, 0.0])
_sp.bezier_points.foreach_set('handle_right', [-0.02232, 0.01232, 0.0, 0.01232, 0.02231, 0.0, 0.02232, -0.01232, 0.0, -0.01232, -0.02231, 0.0])
_sp.use_cyclic_u = True
cu_path817.materials.append(mat_svgmat_015)
cu_path817.use_path_clamp = True
cu_path817.bevel_resolution = 0
cu_path817.fill_mode = 'BOTH'
cu_path815 = bpy.data.curves.new('path815', 'CURVE')
cu_path815.dimensions = '2D'
_sp = cu_path815.splines.new('BEZIER'); _sp.bezier_points.add(8)
_sp.bezier_points.foreach_set('co', [-0.1212, 0.005942, 0.0, -0.09625, -0.03875, 0.0, -0.02569, -0.04998, 0.0, 0.1154, -0.04998, 0.0, 0.116, -0.03122, 0.0, 0.09605, -0.02918, 0.0, 0.02743, -0.02882, 0.0, -0.1026, 0.04417, 0.0, -0.1181, 0.04317, 0.0])
_sp.bezier_points.foreach_set('handle_left', [-0.1212, 0.005942, 0.0, -0.1147, -0.02649, 0.0, -0.07541, -0.04984, 0.0, 0.06304, -0.05016, 0.0, 0.1201, -0.03592, 0.0, 0.1027, -0.02927, 0.0, 0.02743, -0.02882, 0.0, -0.09758, 0.0396, 0.0, -0.1149, 0.05016, 0.0])
_sp.bezier_points.foreach_set('handle_right', [-0.1186, -0.009289, 0.0, -0.08181, -0.04834, 0.0, 0.02295, -0.05011, 0.0, 0.1217, -0.04996, 0.0, 0.1116, -0.0262, 0.0, 0.07303, -0.02887, 0.0, -0.06305, -0.02834, 0.0, -0.1089, 0.04997, 0.0, -0.1217, 0.03543, 0.0])
_sp.use_cyclic_u = True
cu_path815.materials.append(mat_svgmat_014)
cu_path815.use_path_clamp = True
cu_path815.bevel_resolution = 0
cu_path815.fill_mode = 'BOTH'
txt_text_000 = bpy.data.curves.new('Text.000', 'FONT')
txt_text_000.dimensions = '2D'
txt_text_000.body = 'robot'
txt_text_000.materials.append(mat_title)
txt_text_000.use_path_clamp = True
txt_text_000.bevel_resolution = 0
txt_text_000.align_x = 'CENTER'
txt_text_000.offset_x = -0.0125
txt_text_000.offset_y = -0.3145
txt_text_003 = bpy.data.curves.new('Text.003', 'FONT')
txt_text_003.dimensions = '2D'
txt_text_003.body = 'assistant'
txt_text_003.materials.append(mat_title)
txt_text_003.use_path_clamp = True
txt_text_003.bevel_resolution = 0
txt_text_003.align_x = 'CENTER'
txt_text_003.offset_x = -0.0125
txt_text_003.offset_y = -0.3145
txt_text_002 = bpy.data.curves.new('Text.002', 'FONT')
txt_text_002.dimensions = '2D'
txt_text_002.body = 'Airport'
txt_text_002.materials.append(mat_title)
txt_text_002.use_path_clamp = True
txt_text_002.bevel_resolution = 0
txt_text_002.align_x = 'CENTER'
txt_text_002.offset_x = 0.0005
txt_text_002.offset_y = -0.228
cu_path50 = bpy.data.curves.new('path50', 'CURVE')
cu_path50.dimensions = '2D'
_sp = cu_path50.splines.new('BEZIER'); _sp.bezier_points.add(4)
_sp.bezier_points.foreach_set('co', [0.001593, -0.002736, 0.0, -0.003532, 0.001456, 0.0, 0.0006181, 0.004496, 0.0, 0.0007987, -0.0008948, 0.0, 0.001593, -0.002736, 0.0])
_sp.bezier_points.foreach_set('handle_left', [0.001593, -0.002736, 0.0, -0.00325, -0.001488, 0.0, -0.001728, 0.006815, 0.0, 0.0007987, -0.0008948, 0.0, 0.001328, -0.002123, 0.0])
_sp.bezier_points.foreach_set('handle_right', [-0.001233, -0.002995, 0.0, -0.003919, 0.005302, 0.0, 0.002946, 0.002166, 0.0, 0.0007987, -0.0008948, 0.0, 0.001593, -0.002736, 0.0])
for _p, _l, _r in zip(_sp.bezier_points, ['FREE', 'FREE', 'FREE', 'FREE', 'VECTOR'], ['FREE', 'FREE', 'FREE', 'FREE', 'VECTOR']): _p.handle_left_type = _l; _p.handle_right_type = _r
_sp.use_cyclic_u = True
cu_path50.materials.append(mat_color_ear)
cu_path50.use_path_clamp = True
cu_path50.bevel_resolution = 0
cu_path50.fill_mode = 'BOTH'
cu_path48 = bpy.data.curves.new('path48', 'CURVE')
cu_path48.dimensions = '2D'
_sp = cu_path48.splines.new('BEZIER'); _sp.bezier_points.add(7)
_sp.bezier_points.foreach_set('co', [-0.005968, 0.007922, 0.0, 0.00757, -0.0003061, 0.0, 0.008891, -0.003806, 0.0, 0.004098, -0.003018, 0.0, 0.0006441, -0.003184, 0.0, -0.002441, -0.004752, 0.0, -0.007434, 0.001227, 0.0, -0.005968, 0.007922, 0.0])
_sp.bezier_points.foreach_set('handle_left', [-0.005968, 0.007922, 0.0, 0.006767, 0.0007995, 0.0, 0.008734, -0.002494, 0.0, 0.005079, -0.003105, 0.0, 0.001671, -0.002744, 0.0, -0.001309, -0.004438, 0.0, -0.0107, -0.001784, 0.0, -0.006457, 0.00569, 0.0])
_sp.bezier_points.foreach_set('handle_right', [0.002672, 0.006211, 0.0, 0.008379, -0.001415, 0.0, 0.00824, -0.003585, 0.0, 0.002978, -0.002922, 0.0, -0.0004065, -0.00364, 0.0, -0.005671, -0.005651, 0.0, -0.007434, 0.001227, 0.0, -0.005968, 0.007922, 0.0])
for _p, _l, _r in zip(_sp.bezier_points, ['FREE', 'FREE', 'FREE', 'FREE', 'FREE', 'FREE', 'FREE', 'VECTOR'], ['FREE', 'FREE', 'FREE', 'FREE', 'FREE', 'FREE', 'FREE', 'VECTOR']): _p.handle_left_type = _l; _p.handle_right_type = _r
_sp.use_cyclic_u = True
cu_path48.materials.append(mat_color_hair)
cu_path48.use_path_clamp = True
cu_path48.bevel_resolution = 0
cu_path48.fill_mode = 'BOTH'
cu_path46 = bpy.data.curves.new('path46', 'CURVE')
cu_path46.dimensions = '2D'
_sp = cu_path46.splines.new('BEZIER'); _sp.bezier_points.add(7)
_sp.bezier_points.foreach_set('co', [0.00015, 0.0003917, 0.0, 0.007856, 0.002484, 0.0, 0.0157, 0.001541, 0.0, -0.003345, 0.01284, 0.0, -0.01509, -0.006638, 0.0, -0.008278, -0.01453, 0.0, 0.004457, -0.005171, 0.0, 0.0024, 0.004381, 0.0])
_sp.bezier_points.foreach_set('handle_left', [0.00015, 0.0003917, 0.0, 0.004448, -0.0009932, 0.0, 0.01438, -0.000132, 0.0, 0.002414, 0.01355, 0.0, -0.01988, 0.001829, 0.0, -0.01054, -0.01197, 0.0, 0.002097, -0.006123, 0.0, 0.003223, 0.001596, 0.0])
_sp.bezier_points.foreach_set('handle_right', [0.003968, 0.002318, 0.0, 0.009262, 0.003927, 0.0, 0.01284, 0.007785, 0.0, -0.01226, 0.01175, 0.0, -0.0134, -0.009632, 0.0, -0.006584, -0.01156, 0.0, 0.003628, -0.002416, 0.0, 0.0024, 0.004381, 0.0])
_sp.use_cyclic_u = True
cu_path46.materials.append(mat_color_hair)
cu_path46.use_path_clamp = True
cu_path46.bevel_resolution = 0
cu_path46.fill_mode = 'BOTH'
cu_path44 = bpy.data.curves.new('path44', 'CURVE')
cu_path44.dimensions = '2D'
_sp = cu_path44.splines.new('BEZIER'); _sp.bezier_points.add(4)
_sp.bezier_points.foreach_set('co', [-0.004036, 0.002075, 0.0, -0.004036, -0.003995, 0.0, 0.006054, -0.003331, 0.0, 0.006054, 0.003177, 0.0, -0.004036, 0.002074, 0.0])
_sp.bezier_points.foreach_set('handle_left', [-0.004036, 0.002075, 0.0, -0.004036, -0.001972, 0.0, 0.00269, -0.003552, 0.0, 0.006054, 0.001008, 0.0, -0.0006726, 0.002442, 0.0])
_sp.bezier_points.foreach_set('handle_right', [-0.004036, 5.156e-05, 0.0, -0.0006726, -0.003774, 0.0, 0.006054, -0.001162, 0.0, 0.00269, 0.00281, 0.0, -0.004036, 0.002074, 0.0])
for _p, _l, _r in zip(_sp.bezier_points, ['VECTOR', 'VECTOR', 'VECTOR', 'VECTOR', 'VECTOR'], ['VECTOR', 'VECTOR', 'VECTOR', 'VECTOR', 'VECTOR']): _p.handle_left_type = _l; _p.handle_right_type = _r
_sp.use_cyclic_u = True
cu_path44.materials.append(mat_color_sleeve)
cu_path44.use_path_clamp = True
cu_path44.bevel_resolution = 0
cu_path44.fill_mode = 'BOTH'
cu_path42 = bpy.data.curves.new('path42', 'CURVE')
cu_path42.dimensions = '2D'
_sp = cu_path42.splines.new('BEZIER'); _sp.bezier_points.add(15)
_sp.bezier_points.foreach_set('co', [0.00347, 0.03157, 0.0, 0.01228, 0.02587, 0.0, 0.01058, 0.01521, 0.0, 0.01228, 0.01521, 0.0, 0.00347, -0.003735, 0.0, 0.0005186, -0.01017, 0.0, 0.001715, -0.01146, 0.0, 0.0005186, -0.01477, 0.0, 0.001715, -0.02176, 0.0, -0.0005784, -0.04198, 0.0, -0.01327, -0.0429, 0.0, -0.01603, -0.01661, 0.0, -0.01695, -0.0109, 0.0, -0.00536, 0.02237, 0.0, 0.0005186, 0.03133, 0.0, 0.00347, 0.03157, 0.0])
_sp.bezier_points.foreach_set('handle_left', [0.00347, 0.03157, 0.0, 0.01228, 0.02587, 0.0, 0.01115, 0.01876, 0.0, 0.01171, 0.01521, 0.0, 0.006405, 0.002579, 0.0, 0.001502, -0.008023, 0.0, 0.001316, -0.01103, 0.0, 0.0009174, -0.01367, 0.0, 0.001316, -0.01943, 0.0, 0.000186, -0.03524, 0.0, -0.009037, -0.04259, 0.0, -0.01511, -0.02537, 0.0, -0.01664, -0.01281, 0.0, -0.008305, 0.0176, 0.0, 0.0005186, 0.03133, 0.0, 0.002486, 0.03149, 0.0])
_sp.bezier_points.foreach_set('handle_right', [0.008853, 0.03152, 0.0, 0.01228, 0.02587, 0.0, 0.01115, 0.01521, 0.0, 0.00934, 0.008893, 0.0, 0.002486, -0.005879, 0.0, 0.0009174, -0.0106, 0.0, 0.001316, -0.01256, 0.0, 0.0009174, -0.0171, 0.0, 0.0009504, -0.0285, 0.0, -0.004808, -0.04229, 0.0, -0.01419, -0.03414, 0.0, -0.01633, -0.01471, 0.0, -0.01695, -0.0109, 0.0, -0.002418, 0.02716, 0.0, 0.0005186, 0.03133, 0.0, 0.00347, 0.03157, 0.0])
for _p, _l, _r in zip(_sp.bezier_points, ['FREE', 'FREE', 'VECTOR', 'VECTOR', 'VECTOR', 'VECTOR', 'VECTOR', 'VECTOR', 'VECTOR', 'VECTOR', 'VECTOR', 'VECTOR', 'VECTOR', 'FREE', 'FREE', 'VECTOR'], ['FREE', 'FREE', 'VECTOR', 'VECTOR', 'VECTOR', 'VECTOR', 'VECTOR', 'VECTOR', 'VECTOR', 'VECTOR', 'VECTOR', 'VECTOR', 'FREE', 'FREE', 'FREE', 'VECTOR']): _p.handle_left_type = _l; _p.handle_right_type = _r
_sp.use_cyclic_u = True
cu_path42.materials.append(mat_color_sleeve)
cu_path42.use_path_clamp = True
cu_path42.bevel_resolution = 0
cu_path42.fill_mode = 'BOTH'
cu_path40 = bpy.data.curves.new('path40', 'CURVE')
cu_path40.dimensions = '2D'
_sp = cu_path40.splines.new('BEZIER'); _sp.bezier_points.add(4)
_sp.bezier_points.foreach_set('co', [-0.004387, 0.004651, 0.0, 0.008156, -0.001561, 0.0, 0.008036, -0.006295, 0.0, -0.007419, -0.001445, 0.0, -0.004387, 0.004651, 0.0])
_sp.bezier_points.foreach_set('handle_left', [-0.004387, 0.004651, 0.0, 0.003975, 0.0005093, 0.0, 0.008076, -0.004717, 0.0, -0.002267, -0.003062, 0.0, -0.005398, 0.002619, 0.0])
_sp.bezier_points.foreach_set('handle_right', [-0.0002057, 0.00258, 0.0, 0.008116, -0.003139, 0.0, 0.002885, -0.004678, 0.0, -0.006408, 0.000587, 0.0, -0.004387, 0.004651, 0.0])
for _p, _l, _r in zip(_sp.bezier_points, ['VECTOR', 'VECTOR', 'VECTOR', 'VECTOR', 'VECTOR'], ['VECTOR', 'VECTOR', 'VECTOR', 'VECTOR', 'VECTOR']): _p.handle_left_type = _l; _p.handle_right_type = _r
_sp.use_cyclic_u = True
cu_path40.materials.append(mat_color_collar)
cu_path40.use_path_clamp = True
cu_path40.bevel_resolution = 0
cu_path40.fill_mode = 'BOTH'
cu_path38 = bpy.data.curves.new('path38', 'CURVE')
cu_path38.dimensions = '2D'
_sp = cu_path38.splines.new('BEZIER'); _sp.bezier_points.add(13)
_sp.bezier_points.foreach_set('co', [0.01057, 0.05812, 0.0, 0.01364, 0.03835, 0.0, 0.004142, 0.01751, 0.0, 0.005766, 0.007545, 0.0, 0.003089, -0.01786, 0.0, 0.004157, -0.02807, 0.0, 0.000237, -0.03449, 0.0, -0.007242, -0.03556, 0.0, -0.008488, -0.03289, 0.0, -0.004748, -0.02754, 0.0, -0.003328, -0.01786, 0.0, -0.008488, 0.01276, 0.0, -0.008488, 0.01556, 0.0, -0.001724, 0.04084, 0.0])
_sp.bezier_points.foreach_set('handle_left', [0.003269, 0.05812, 0.0, 0.0185, 0.04922, 0.0, 0.004142, 0.01751, 0.0, 0.005225, 0.01087, 0.0, 0.004142, -0.00487, 0.0, 0.004157, -0.02807, 0.0, 0.001544, -0.03235, 0.0, -0.004749, -0.0352, 0.0, -0.008072, -0.03378, 0.0, -0.005995, -0.02932, 0.0, -0.003922, -0.02189, 0.0, -0.008488, 0.01276, 0.0, -0.008488, 0.01463, 0.0, -0.0051, 0.03283, 0.0])
_sp.bezier_points.foreach_set('handle_right', [0.0179, 0.05812, 0.0, 0.008793, 0.02749, 0.0, 0.004142, 0.01751, 0.0, 0.005766, 0.007545, 0.0, 0.004334, -0.02184, 0.0, 0.004157, -0.02807, 0.0, -0.002256, -0.03485, 0.0, -0.007657, -0.03467, 0.0, -0.007241, -0.0311, 0.0, -0.004748, -0.02754, 0.0, -0.003145, -0.01668, 0.0, -0.008488, 0.01276, 0.0, -0.008488, 0.01556, 0.0, 0.001663, 0.04886, 0.0])
for _p, _l, _r in zip(_sp.bezier_points, ['FREE', 'FREE', 'FREE', 'VECTOR', 'FREE', 'FREE', 'VECTOR', 'VECTOR', 'VECTOR', 'VECTOR', 'FREE', 'FREE', 'VECTOR', 'FREE'], ['FREE', 'FREE', 'FREE', 'FREE', 'FREE', 'FREE', 'VECTOR', 'VECTOR', 'VECTOR', 'FREE', 'FREE', 'FREE', 'FREE', 'FREE']): _p.handle_left_type = _l; _p.handle_right_type = _r
_sp.use_cyclic_u = True
cu_path38.materials.append(mat_color_arm)
cu_path38.use_path_clamp = True
cu_path38.bevel_resolution = 0
cu_path38.fill_mode = 'BOTH'
cu_path36 = bpy.data.curves.new('path36', 'CURVE')
cu_path36.dimensions = '2D'
_sp = cu_path36.splines.new('BEZIER'); _sp.bezier_points.add(13)
_sp.bezier_points.foreach_set('co', [0.002167, 0.04174, 0.0, 0.0133, 0.02716, 0.0, 0.0145, -0.005204, 0.0, 0.01882, -0.02782, 0.0, 0.01882, -0.03172, 0.0, 0.02121, -0.03462, 0.0, 0.019, -0.03793, 0.0, -0.004981, -0.02561, 0.0, -0.01779, -0.03645, 0.0, -0.0198, -0.01126, 0.0, -0.02209, 0.02054, 0.0, -0.0187, 0.03618, 0.0, -0.01579, 0.04174, 0.0, -0.01273, 0.04443, 0.0])
_sp.bezier_points.foreach_set('handle_left', [0.002167, 0.04174, 0.0, 0.01128, 0.03213, 0.0, 0.01663, 0.00914, 0.0, 0.01882, -0.02782, 0.0, 0.01882, -0.03042, 0.0, 0.02041, -0.03365, 0.0, 0.01973, -0.03683, 0.0, 0.003011, -0.02972, 0.0, -0.01804, -0.03709, 0.0, -0.0198, -0.01126, 0.0, -0.02133, 0.00994, 0.0, -0.01983, 0.03096, 0.0, -0.01676, 0.03988, 0.0, -0.01375, 0.04353, 0.0])
_sp.bezier_points.foreach_set('handle_right', [0.006127, 0.03948, 0.0, 0.01531, 0.0222, 0.0, 0.01496, -0.01053, 0.0, 0.01882, -0.02782, 0.0, 0.01961, -0.03268, 0.0, 0.02047, -0.03572, 0.0, 0.011, -0.03382, 0.0, -0.004981, -0.02561, 0.0, -0.01755, -0.03583, 0.0, -0.0198, -0.01126, 0.0, -0.02096, 0.02575, 0.0, -0.01773, 0.03803, 0.0, -0.01477, 0.04263, 0.0, -0.007765, 0.04353, 0.0])
for _p, _l, _r in zip(_sp.bezier_points, ['FREE', 'FREE', 'FREE', 'FREE', 'VECTOR', 'VECTOR', 'VECTOR', 'VECTOR', 'FREE', 'FREE', 'VECTOR', 'VECTOR', 'VECTOR', 'VECTOR'], ['FREE', 'FREE', 'FREE', 'FREE', 'VECTOR', 'VECTOR', 'VECTOR', 'FREE', 'FREE', 'FREE', 'VECTOR', 'VECTOR', 'VECTOR', 'VECTOR']): _p.handle_left_type = _l; _p.handle_right_type = _r
_sp.use_cyclic_u = True
cu_path36.materials.append(mat_color_vest)
cu_path36.use_path_clamp = True
cu_path36.bevel_resolution = 0
cu_path36.fill_mode = 'BOTH'
cu_path34 = bpy.data.curves.new('path34', 'CURVE')
cu_path34.dimensions = '2D'
_sp = cu_path34.splines.new('BEZIER'); _sp.bezier_points.add(11)
_sp.bezier_points.foreach_set('co', [-0.03728, 0.05579, 0.0, -0.03947, 0.04185, 0.0, -0.004637, -0.00586, 0.0, -0.002478, -0.01445, 0.0, 0.02487, -0.06967, 0.0, 0.03485, -0.06802, 0.0, 0.04149, -0.06163, 0.0, 0.01413, -0.01283, 0.0, 0.01468, -0.006937, 0.0, 0.001014, 0.02845, 0.0, -0.009887, 0.05752, 0.0, -0.03728, 0.05579, 0.0])
_sp.bezier_points.foreach_set('handle_left', [-0.03728, 0.05579, 0.0, -0.03874, 0.0465, 0.0, -0.01625, 0.01004, 0.0, -0.003197, -0.01158, 0.0, 0.01576, -0.05126, 0.0, 0.03152, -0.06857, 0.0, 0.03927, -0.06376, 0.0, 0.02325, -0.0291, 0.0, 0.0145, -0.008903, 0.0, 0.00557, 0.01665, 0.0, -0.006253, 0.04783, 0.0, -0.02815, 0.05637, 0.0])
_sp.bezier_points.foreach_set('handle_right', [-0.03801, 0.05114, 0.0, -0.02786, 0.02595, 0.0, -0.003917, -0.008722, 0.0, 0.006639, -0.03285, 0.0, 0.0282, -0.06912, 0.0, 0.03706, -0.06589, 0.0, 0.03237, -0.04536, 0.0, 0.01432, -0.01087, 0.0, 0.01012, 0.004857, 0.0, -0.002619, 0.03814, 0.0, -0.01902, 0.05694, 0.0, -0.03728, 0.05579, 0.0])
for _p, _l, _r in zip(_sp.bezier_points, ['VECTOR', 'VECTOR', 'VECTOR', 'VECTOR', 'VECTOR', 'VECTOR', 'VECTOR', 'VECTOR', 'VECTOR', 'VECTOR', 'VECTOR', 'VECTOR'], ['VECTOR', 'VECTOR', 'VECTOR', 'VECTOR', 'VECTOR', 'VECTOR', 'VECTOR', 'VECTOR', 'VECTOR', 'VECTOR', 'VECTOR', 'VECTOR']): _p.handle_left_type = _l; _p.handle_right_type = _r
_sp.use_cyclic_u = True
cu_path34.materials.append(mat_color_leg)
cu_path34.use_path_clamp = True
cu_path34.bevel_resolution = 0
cu_path34.fill_mode = 'BOTH'
cu_path32 = bpy.data.curves.new('path32', 'CURVE')
cu_path32.dimensions = '2D'
_sp = cu_path32.splines.new('BEZIER'); _sp.bezier_points.add(12)
_sp.bezier_points.foreach_set('co', [0.004025, 0.05315, 0.0, 0.001889, 0.03988, 0.0, 0.005148, 0.03225, 0.0, -0.005695, -0.0086, 0.0, -0.01398, -0.01746, 0.0, -0.0301, -0.06178, 0.0, -0.01611, -0.06534, 0.0, -0.01067, -0.0632, 0.0, 0.006016, -0.02031, 0.0, 0.01113, -0.01225, 0.0, 0.03033, 0.01713, 0.0, 0.01398, 0.05339, 0.0, 0.004025, 0.05315, 0.0])
_sp.bezier_points.foreach_set('handle_left', [0.004025, 0.05315, 0.0, 0.002601, 0.04431, 0.0, 0.004062, 0.03479, 0.0, -0.00208, 0.005016, 0.0, -0.01122, -0.01451, 0.0, -0.02473, -0.04701, 0.0, -0.02077, -0.06415, 0.0, -0.01248, -0.06391, 0.0, 0.0004554, -0.03461, 0.0, 0.009428, -0.01494, 0.0, 0.02393, 0.007336, 0.0, 0.01943, 0.0413, 0.0, 0.007344, 0.05323, 0.0])
_sp.bezier_points.foreach_set('handle_right', [0.003313, 0.04873, 0.0, 0.002976, 0.03734, 0.0, 0.001534, 0.01863, 0.0, -0.008456, -0.01155, 0.0, -0.01935, -0.03224, 0.0, -0.02544, -0.06297, 0.0, -0.0143, -0.06462, 0.0, -0.005105, -0.04891, 0.0, 0.007722, -0.01762, 0.0, 0.01753, -0.002458, 0.0, 0.02488, 0.02922, 0.0, 0.01066, 0.05331, 0.0, 0.004025, 0.05315, 0.0])
for _p, _l, _r in zip(_sp.bezier_points, ['VECTOR', 'VECTOR', 'VECTOR', 'VECTOR', 'VECTOR', 'VECTOR', 'VECTOR', 'VECTOR', 'VECTOR', 'VECTOR', 'VECTOR', 'VECTOR', 'VECTOR'], ['VECTOR', 'VECTOR', 'VECTOR', 'VECTOR', 'VECTOR', 'VECTOR', 'VECTOR', 'VECTOR', 'VECTOR', 'VECTOR', 'VECTOR', 'VECTOR', 'VECTOR']): _p.handle_left_type = _l; _p.handle_right_type = _r
_sp.use_cyclic_u = True
cu_path32.materials.append(mat_color_leg)
cu_path32.use_path_clamp = True
cu_path32.bevel_resolution = 0
cu_path32.fill_mode = 'BOTH'
cu_path30 = bpy.data.curves.new('path30', 'CURVE')
cu_path30.dimensions = '2D'
_sp = cu_path30.splines.new('BEZIER'); _sp.bezier_points.add(8)
_sp.bezier_points.foreach_set('co', [-0.01428, -0.003012, 0.0, -0.001715, -0.006812, 0.0, 0.02229, -0.006812, 0.0, 0.02008, -0.001357, 0.0, 0.008948, 0.001963, 0.0, 0.002531, 0.008227, 0.0, -0.009779, 0.009548, 0.0, -0.01451, 0.001963, 0.0, -0.01428, -0.003012, 0.0])
_sp.bezier_points.foreach_set('handle_left', [-0.01428, -0.003012, 0.0, -0.005904, -0.005545, 0.0, 0.01429, -0.006812, 0.0, 0.02341, -0.002774, 0.0, 0.008948, 0.001963, 0.0, 0.00467, 0.006139, 0.0, -0.005676, 0.009108, 0.0, -0.01293, 0.004491, 0.0, -0.01436, -0.001354, 0.0])
_sp.bezier_points.foreach_set('handle_right', [-0.01009, -0.004279, 0.0, 0.006286, -0.006812, 0.0, 0.02229, -0.006812, 0.0, 0.01677, 6.023e-05, 0.0, 0.008948, 0.001963, 0.0, -0.001572, 0.008668, 0.0, -0.01136, 0.00702, 0.0, -0.01443, 0.0003046, 0.0, -0.01428, -0.003012, 0.0])
for _p, _l, _r in zip(_sp.bezier_points, ['VECTOR', 'VECTOR', 'VECTOR', 'FREE', 'FREE', 'VECTOR', 'VECTOR', 'VECTOR', 'VECTOR'], ['VECTOR', 'VECTOR', 'FREE', 'FREE', 'FREE', 'VECTOR', 'VECTOR', 'VECTOR', 'VECTOR']): _p.handle_left_type = _l; _p.handle_right_type = _r
_sp.use_cyclic_u = True
cu_path30.materials.append(mat_color_shoe)
cu_path30.use_path_clamp = True
cu_path30.bevel_resolution = 0
cu_path30.fill_mode = 'BOTH'
cu_path28 = bpy.data.curves.new('path28', 'CURVE')
cu_path28.dimensions = '2D'
_sp = cu_path28.splines.new('BEZIER'); _sp.bezier_points.add(8)
_sp.bezier_points.foreach_set('co', [-0.0128, -0.007011, 0.0, 0.0003268, -0.007011, 0.0, 0.02331, -6.938e-05, 0.0, 0.01962, 0.004502, 0.0, 0.007998, 0.00446, 0.0, 4.447e-05, 0.008601, 0.0, -0.01212, 0.006311, 0.0, -0.01446, -0.002316, 0.0, -0.0128, -0.007012, 0.0])
_sp.bezier_points.foreach_set('handle_left', [-0.0128, -0.007012, 0.0, -0.004049, -0.007011, 0.0, 0.01565, -0.002383, 0.0, 0.02322, 0.004109, 0.0, 0.007998, 0.00446, 0.0, 0.002696, 0.00722, 0.0, -0.008065, 0.007074, 0.0, -0.01368, 0.0005596, 0.0, -0.01335, -0.005447, 0.0])
_sp.bezier_points.foreach_set('handle_right', [-0.008425, -0.007011, 0.0, 0.007986, -0.004697, 0.0, 0.02331, -6.938e-05, 0.0, 0.01604, 0.004915, 0.0, 0.007998, 0.00446, 0.0, -0.00401, 0.007837, 0.0, -0.0129, 0.003435, 0.0, -0.01391, -0.003881, 0.0, -0.0128, -0.007012, 0.0])
for _p, _l, _r in zip(_sp.bezier_points, ['VECTOR', 'VECTOR', 'VECTOR', 'FREE', 'FREE', 'VECTOR', 'VECTOR', 'VECTOR', 'VECTOR'], ['VECTOR', 'VECTOR', 'FREE', 'FREE', 'FREE', 'VECTOR', 'VECTOR', 'VECTOR', 'VECTOR']): _p.handle_left_type = _l; _p.handle_right_type = _r
_sp.use_cyclic_u = True
cu_path28.materials.append(mat_color_shoe)
cu_path28.use_path_clamp = True
cu_path28.bevel_resolution = 0
cu_path28.fill_mode = 'BOTH'
cu_path26 = bpy.data.curves.new('path26', 'CURVE')
cu_path26.dimensions = '2D'
_sp = cu_path26.splines.new('BEZIER'); _sp.bezier_points.add(15)
_sp.bezier_points.foreach_set('co', [0.01416, 0.00822, 0.0, 0.0143, 0.009413, 0.0, 0.0145, 0.01354, 0.0, 0.01449, 0.01353, 0.0, 0.01298, 0.02417, 0.0, -0.01008, 0.04627, 0.0, -0.01889, 0.01558, 0.0, -0.01295, 0.002622, 0.0, -0.01295, 0.002622, 0.0, -0.01703, -0.0137, 0.0, -0.01959, -0.01784, 0.0, -0.01201, -0.03701, 0.0, 0.006887, -0.02879, 0.0, 0.007929, -0.02481, 0.0, 0.007929, -0.02481, 0.0, 0.01416, 0.00822, 0.0])
_sp.bezier_points.foreach_set('handle_left', [0.01416, 0.00822, 0.0, 0.01426, 0.009008, 0.0, 0.01458, 0.01265, 0.0, 0.01449, 0.01353, 0.0, 0.01396, 0.02052, 0.0, -0.001278, 0.04864, 0.0, -0.02282, 0.03016, 0.0, -0.01546, 0.0062, 0.0, -0.01295, 0.002622, 0.0, -0.01305, -0.007832, 0.0, -0.01893, -0.01629, 0.0, -0.01932, -0.03399, 0.0, 0.00375, -0.03636, 0.0, 0.007763, -0.02614, 0.0, 0.007929, -0.02481, 0.0, 0.01277, -0.002895, 0.0])
_sp.bezier_points.foreach_set('handle_right', [0.01421, 0.00861, 0.0, 0.01449, 0.01121, 0.0, 0.0145, 0.01354, 0.0, 0.01445, 0.01692, 0.0, 0.009041, 0.03875, 0.0, -0.01888, 0.0439, 0.0, -0.01755, 0.01061, 0.0, -0.01295, 0.002622, 0.0, -0.01295, 0.002622, 0.0, -0.01806, -0.01491, 0.0, -0.02272, -0.02541, 0.0, -0.004709, -0.04004, 0.0, 0.007434, -0.02748, 0.0, 0.007929, -0.02481, 0.0, 0.007929, -0.02481, 0.0, 0.01416, 0.00822, 0.0])
for _p, _l, _r in zip(_sp.bezier_points, ['FREE', 'FREE', 'FREE', 'VECTOR', 'FREE', 'FREE', 'FREE', 'FREE', 'VECTOR', 'FREE', 'FREE', 'FREE', 'FREE', 'FREE', 'VECTOR', 'FREE'], ['FREE', 'FREE', 'FREE', 'FREE', 'FREE', 'FREE', 'FREE', 'FREE', 'FREE', 'FREE', 'FREE', 'FREE', 'FREE', 'FREE', 'FREE', 'FREE']): _p.handle_left_type = _l; _p.handle_right_type = _r
_sp.use_cyclic_u = True
cu_path26.materials.append(mat_color_vest)
cu_path26.use_path_clamp = True
cu_path26.bevel_resolution = 0
cu_path26.fill_mode = 'BOTH'
cu_path24 = bpy.data.curves.new('path24', 'CURVE')
cu_path24.dimensions = '2D'
_sp = cu_path24.splines.new('BEZIER'); _sp.bezier_points.add(3)
_sp.bezier_points.foreach_set('co', [-0.005598, -0.000867, 0.0, -0.002033, -0.005778, 0.0, 0.005734, 0.0006895, 0.0, 0.001896, 0.005956, 0.0])
_sp.bezier_points.foreach_set('handle_left', [-0.0031, 0.001407, 0.0, -0.003221, -0.004141, 0.0, 0.003145, -0.001466, 0.0, 0.003175, 0.0042, 0.0])
_sp.bezier_points.foreach_set('handle_right', [-0.004409, -0.002504, 0.0, 0.0005563, -0.003622, 0.0, 0.004455, 0.002445, 0.0, -0.0006019, 0.003681, 0.0])
for _p, _l, _r in zip(_sp.bezier_points, ['VECTOR', 'VECTOR', 'VECTOR', 'VECTOR'], ['VECTOR', 'VECTOR', 'VECTOR', 'VECTOR']): _p.handle_left_type = _l; _p.handle_right_type = _r
_sp.use_cyclic_u = True
cu_path24.materials.append(mat_color_sleeve)
cu_path24.use_path_clamp = True
cu_path24.bevel_resolution = 0
cu_path24.fill_mode = 'BOTH'
cu_path22 = bpy.data.curves.new('path22', 'CURVE')
cu_path22.dimensions = '2D'
_sp = cu_path22.splines.new('BEZIER'); _sp.bezier_points.add(15)
_sp.bezier_points.foreach_set('co', [-0.01578, 0.02757, 0.0, -0.005302, 0.02814, 0.0, -0.0003925, 0.01852, 0.0, 0.0009752, 0.01952, 0.0, 0.004997, -0.0009816, 0.0, 0.006411, -0.007912, 0.0, 0.008128, -0.008261, 0.0, 0.009118, -0.01163, 0.0, 0.01418, -0.01658, 0.0, 0.02424, -0.03428, 0.0, 0.01452, -0.04249, 0.0, -0.003183, -0.02286, 0.0, -0.007284, -0.01879, 0.0, -0.01751, 0.01494, 0.0, -0.01801, 0.02564, 0.0, -0.01578, 0.02757, 0.0])
_sp.bezier_points.foreach_set('handle_left', [-0.01578, 0.02757, 0.0, -0.005302, 0.02814, 0.0, -0.002029, 0.02173, 0.0, 0.0005193, 0.01919, 0.0, 0.003656, 0.005852, 0.0, 0.00594, -0.005602, 0.0, 0.007556, -0.008145, 0.0, 0.008788, -0.01051, 0.0, 0.01249, -0.01493, 0.0, 0.02089, -0.02838, 0.0, 0.01776, -0.03975, 0.0, 0.002719, -0.02941, 0.0, -0.005917, -0.02015, 0.0, -0.01707, 0.009339, 0.0, -0.01801, 0.02564, 0.0, -0.01653, 0.02692, 0.0])
_sp.bezier_points.foreach_set('handle_right', [-0.0114, 0.0307, 0.0, -0.005302, 0.02814, 0.0, 6.338e-05, 0.01886, 0.0, 0.002316, 0.01269, 0.0, 0.005468, -0.003292, 0.0, 0.006984, -0.008028, 0.0, 0.008458, -0.009384, 0.0, 0.01081, -0.01328, 0.0, 0.01753, -0.02248, 0.0, 0.021, -0.03702, 0.0, 0.008622, -0.03595, 0.0, -0.00455, -0.02151, 0.0, -0.007284, -0.01879, 0.0, -0.01794, 0.02053, 0.0, -0.01801, 0.02564, 0.0, -0.01578, 0.02757, 0.0])
for _p, _l, _r in zip(_sp.bezier_points, ['FREE', 'FREE', 'VECTOR', 'VECTOR', 'VECTOR', 'VECTOR', 'VECTOR', 'VECTOR', 'VECTOR', 'VECTOR', 'VECTOR', 'VECTOR', 'VECTOR', 'FREE', 'FREE', 'VECTOR'], ['FREE', 'FREE', 'VECTOR', 'VECTOR', 'VECTOR', 'VECTOR', 'VECTOR', 'VECTOR', 'VECTOR', 'VECTOR', 'VECTOR', 'VECTOR', 'FREE', 'FREE', 'FREE', 'VECTOR']): _p.handle_left_type = _l; _p.handle_right_type = _r
_sp.use_cyclic_u = True
cu_path22.materials.append(mat_color_sleeve)
cu_path22.use_path_clamp = True
cu_path22.bevel_resolution = 0
cu_path22.fill_mode = 'BOTH'
cu_path20 = bpy.data.curves.new('path20', 'CURVE')
cu_path20.dimensions = '2D'
_sp = cu_path20.splines.new('BEZIER'); _sp.bezier_points.add(14)
_sp.bezier_points.foreach_set('co', [-0.02395, 0.04966, 0.0, -0.009836, 0.03548, 0.0, -0.005252, 0.01305, 0.0, 0.001921, 0.00594, 0.0, 0.01473, -0.01618, 0.0, 0.0216, -0.0238, 0.0, 0.0222, -0.03129, 0.0, 0.01678, -0.03656, 0.0, 0.01421, -0.03513, 0.0, 0.01408, -0.02861, 0.0, 0.00954, -0.01995, 0.0, -0.01266, 0.001774, 0.0, -0.0143, 0.004038, 0.0, -0.02372, 0.02847, 0.0, -0.02395, 0.04966, 0.0])
_sp.bezier_points.foreach_set('handle_left', [-0.02395, 0.04966, 0.0, -0.01231, 0.04713, 0.0, -0.005252, 0.01305, 0.0, -0.0004699, 0.008312, 0.0, 0.007919, -0.005046, 0.0, 0.0216, -0.0238, 0.0, 0.022, -0.02879, 0.0, 0.01859, -0.0348, 0.0, 0.01507, -0.0356, 0.0, 0.01412, -0.03078, 0.0, 0.01142, -0.02355, 0.0, -0.01266, 0.001774, 0.0, -0.01375, 0.003283, 0.0, -0.02174, 0.02, 0.0, -0.02986, 0.04537, 0.0])
_sp.bezier_points.foreach_set('handle_right', [-0.01804, 0.05397, 0.0, -0.007365, 0.02386, 0.0, -0.005252, 0.01305, 0.0, 0.001921, 0.00594, 0.0, 0.01808, -0.01865, 0.0, 0.0216, -0.0238, 0.0, 0.02039, -0.03304, 0.0, 0.01592, -0.03608, 0.0, 0.01417, -0.03295, 0.0, 0.01408, -0.02861, 0.0, 0.008987, -0.01888, 0.0, -0.01266, 0.001774, 0.0, -0.0143, 0.004038, 0.0, -0.0257, 0.03694, 0.0, -0.02395, 0.04966, 0.0])
for _p, _l, _r in zip(_sp.bezier_points, ['FREE', 'FREE', 'FREE', 'VECTOR', 'FREE', 'FREE', 'VECTOR', 'VECTOR', 'VECTOR', 'VECTOR', 'FREE', 'FREE', 'VECTOR', 'FREE', 'FREE'], ['FREE', 'FREE', 'FREE', 'FREE', 'FREE', 'FREE', 'VECTOR', 'VECTOR', 'VECTOR', 'FREE', 'FREE', 'FREE', 'FREE', 'FREE', 'FREE']): _p.handle_left_type = _l; _p.handle_right_type = _r
_sp.use_cyclic_u = True
cu_path20.materials.append(mat_color_arm)
cu_path20.use_path_clamp = True
cu_path20.bevel_resolution = 0
cu_path20.fill_mode = 'BOTH'
cu_path18 = bpy.data.curves.new('path18', 'CURVE')
cu_path18.dimensions = '2D'
_sp = cu_path18.splines.new('BEZIER'); _sp.bezier_points.add(3)
_sp.bezier_points.foreach_set('co', [0.001263, -5.116e-06, 0.0, 0.0001833, -0.00105, 0.0, -0.001624, -5.116e-06, 0.0, 0.0001833, 0.001054, 0.0])
_sp.bezier_points.foreach_set('handle_left', [0.001263, 0.0005829, 0.0, 0.000975, -0.00105, 0.0, -0.001624, -5.116e-06, 0.0, -0.000617, 0.001054, 0.0])
_sp.bezier_points.foreach_set('handle_right', [0.001263, -0.0005751, 0.0, -0.0006169, -0.00105, 0.0, -0.001624, -5.116e-06, 0.0, 0.0009752, 0.001054, 0.0])
_sp.use_cyclic_u = True
cu_path18.materials.append(mat_color_eye)
cu_path18.use_path_clamp = True
cu_path18.bevel_resolution = 0
cu_path18.fill_mode = 'BOTH'
cu_path16 = bpy.data.curves.new('path16', 'CURVE')
cu_path16.dimensions = '2D'
_sp = cu_path16.splines.new('BEZIER'); _sp.bezier_points.add(10)
_sp.bezier_points.foreach_set('co', [0.00737, -0.003026, 0.0, 0.007387, 0.003445, 0.0, 0.004092, 0.0118, 0.0, -0.002182, 0.0165, 0.0, -0.0068, 0.0173, 0.0, -0.02033, 0.003777, 0.0, -0.0131, -0.00819, 0.0, 0.003697, -0.02005, 0.0, 0.006557, -0.009048, 0.0, 0.009913, -0.007879, 0.0, 0.007372, -0.003026, 0.0])
_sp.bezier_points.foreach_set('handle_left', [0.00737, -0.003026, 0.0, 0.007635, 0.001298, 0.0, 0.005804, 0.009531, 0.0, 0.0003384, 0.01566, 0.0, -0.00529, 0.0173, 0.0, -0.02033, 0.01125, 0.0, -0.0174, -0.005929, 0.0, -0.00423, -0.02011, 0.0, 0.005641, -0.01427, 0.0, 0.009485, -0.008728, 0.0, 0.008204, -0.00652, 0.0])
_sp.bezier_points.foreach_set('handle_right', [0.007548, -0.0008788, 0.0, 0.007078, 0.00627, 0.0, 0.002518, 0.01391, 0.0, -0.003602, 0.01698, 0.0, -0.01427, 0.0173, 0.0, -0.02033, -0.001423, 0.0, -0.01048, -0.01216, 0.0, 0.004308, -0.01886, 0.0, 0.008318, -0.009159, 0.0, 0.01033, -0.007029, 0.0, 0.007372, -0.003026, 0.0])
_sp.use_cyclic_u = True
cu_path16.materials.append(mat_color_face)
cu_path16.use_path_clamp = True
cu_path16.bevel_resolution = 0
cu_path16.fill_mode = 'BOTH'
cu_path14 = bpy.data.curves.new('path14', 'CURVE')
cu_path14.dimensions = '2D'
_sp = cu_path14.splines.new('BEZIER'); _sp.bezier_points.add(4)
_sp.bezier_points.foreach_set('co', [0.003834, -0.008533, 0.0, -0.009124, -0.008295, 0.0, -0.004922, 0.01339, 0.0, 0.006378, 0.01198, 0.0, 0.003834, -0.008534, 0.0])
_sp.bezier_points.foreach_set('handle_left', [0.003834, -0.008533, 0.0, -0.004805, -0.008374, 0.0, -0.006323, 0.006159, 0.0, 0.002611, 0.01245, 0.0, 0.004682, -0.001697, 0.0])
_sp.bezier_points.foreach_set('handle_right', [-0.0004852, -0.008454, 0.0, -0.007724, -0.001068, 0.0, -0.001155, 0.01292, 0.0, 0.00553, 0.005139, 0.0, 0.003834, -0.008534, 0.0])
for _p, _l, _r in zip(_sp.bezier_points, ['VECTOR', 'VECTOR', 'VECTOR', 'VECTOR', 'VECTOR'], ['VECTOR', 'VECTOR', 'VECTOR', 'VECTOR', 'VECTOR']): _p.handle_left_type = _l; _p.handle_right_type = _r
_sp.use_cyclic_u = True
cu_path14.materials.append(mat_color_neck)
cu_path14.use_path_clamp = True
cu_path14.bevel_resolution = 0
cu_path14.fill_mode = 'BOTH'
cu_path36_001 = bpy.data.curves.new('path36.001', 'CURVE')
cu_path36_001.dimensions = '2D'
_sp = cu_path36_001.splines.new('BEZIER'); _sp.bezier_points.add(13)
_sp.bezier_points.foreach_set('co', [0.005044, -0.006236, 0.0, -0.003725, -0.01063, 0.0, -0.01436, -0.01124, 0.0, -0.0009975, -0.01156, 0.0, 0.01073, -0.004551, 0.0, -0.001326, -0.01263, 0.0, -0.01312, -0.01297, 0.0, 0.0006431, -0.01363, 0.0, 0.01261, -0.006895, 0.0, 0.0008025, -0.01451, 0.0, -0.0104, -0.01497, 0.0, 0.00284, -0.01568, 0.0, 0.0165, -0.00321, 0.0, 0.00978, 0.00196, 0.0])
_sp.bezier_points.foreach_set('handle_left', [0.008196, -0.003908, 0.0, -0.0003917, -0.00966, 0.0, -0.0109, -0.01204, 0.0, -0.005762, -0.01281, 0.0, 0.008107, -0.007979, 0.0, 0.004303, -0.01116, 0.0, -0.009313, -0.01387, 0.0, -0.004873, -0.01501, 0.0, 0.0102, -0.009988, 0.0, 0.005725, -0.01323, 0.0, -0.007312, -0.01557, 0.0, -0.002269, -0.01675, 0.0, 0.01745, -0.008094, 0.0, 0.01301, 0.00124, 0.0])
_sp.bezier_points.foreach_set('handle_right', [0.002675, -0.00817, 0.0, -0.006995, -0.01157, 0.0, -0.01072, -0.0127, 0.0, 0.003942, -0.01027, 0.0, 0.00872, -0.0082, 0.0, -0.004595, -0.01349, 0.0, -0.009841, -0.01454, 0.0, 0.00568, -0.01237, 0.0, 0.01051, -0.0106, 0.0, -0.003197, -0.01555, 0.0, -0.006861, -0.01647, 0.0, 0.01167, -0.01383, 0.0, 0.01606, -0.000783, 0.0, 0.01, -0.0008773, 0.0])
_sp.use_cyclic_u = True
cu_path36_001.materials.append(mat_svgmat_062)
cu_path36_001.use_path_clamp = True
cu_path36_001.bevel_resolution = 0
cu_path36_001.fill_mode = 'BOTH'
cu_path34_001 = bpy.data.curves.new('path34.001', 'CURVE')
cu_path34_001.dimensions = '2D'
_sp = cu_path34_001.splines.new('BEZIER'); _sp.bezier_points.add(13)
_sp.bezier_points.foreach_set('co', [-0.008573, -0.002605, 0.0, 0.0001975, 0.001783, 0.0, 0.01083, 0.002398, 0.0, -0.002531, 0.00272, 0.0, -0.01426, -0.00429, 0.0, -0.002202, 0.003794, 0.0, 0.009598, 0.004127, 0.0, -0.004172, 0.004793, 0.0, -0.01614, -0.001947, 0.0, -0.004331, 0.005672, 0.0, 0.00687, 0.006125, 0.0, -0.006368, 0.006841, 0.0, -0.02003, -0.00563, 0.0, -0.01331, -0.0108, 0.0])
_sp.bezier_points.foreach_set('handle_left', [-0.01172, -0.004933, 0.0, -0.003135, 0.0008191, 0.0, 0.007374, 0.003194, 0.0, 0.002234, 0.003965, 0.0, -0.01164, -0.0008606, 0.0, -0.007832, 0.00232, 0.0, 0.005784, 0.005033, 0.0, 0.001345, 0.006174, 0.0, -0.01373, 0.001147, 0.0, -0.009252, 0.004393, 0.0, 0.003783, 0.006734, 0.0, -0.001258, 0.007909, 0.0, -0.02098, -0.0007471, 0.0, -0.01653, -0.01008, 0.0])
_sp.bezier_points.foreach_set('handle_right', [-0.006203, -0.0006711, 0.0, 0.003466, 0.002728, 0.0, 0.007188, 0.003861, 0.0, -0.007471, 0.001429, 0.0, -0.01225, -0.0006411, 0.0, 0.001067, 0.00465, 0.0, 0.006314, 0.005698, 0.0, -0.009208, 0.003532, 0.0, -0.01404, 0.001755, 0.0, -0.0003324, 0.006711, 0.0, 0.003333, 0.007627, 0.0, -0.0152, 0.004994, 0.0, -0.01959, -0.008059, 0.0, -0.01353, -0.007963, 0.0])
_sp.use_cyclic_u = True
cu_path34_001.materials.append(mat_svgmat_061)
cu_path34_001.use_path_clamp = True
cu_path34_001.bevel_resolution = 0
cu_path34_001.fill_mode = 'BOTH'
cu_curve_018 = bpy.data.curves.new('Curve.018', 'CURVE')
cu_curve_018.dimensions = '2D'
_sp = cu_curve_018.splines.new('BEZIER'); _sp.bezier_points.add(3)
_sp.bezier_points.foreach_set('co', [-0.04003, 0.01908, 0.0, 0.0365, 0.01908, 0.0, 0.0365, 0.01369, 0.0, -0.04003, 0.01369, 0.0])
_sp.bezier_points.foreach_set('handle_left', [-0.04003, 0.01729, 0.0, 0.01099, 0.01908, 0.0, 0.0365, 0.01549, 0.0, -0.01452, 0.01369, 0.0])
_sp.bezier_points.foreach_set('handle_right', [-0.01452, 0.01908, 0.0, 0.0365, 0.01729, 0.0, 0.01099, 0.01369, 0.0, -0.04003, 0.01549, 0.0])
for _p, _l, _r in zip(_sp.bezier_points, ['VECTOR', 'VECTOR', 'VECTOR', 'VECTOR'], ['VECTOR', 'VECTOR', 'VECTOR', 'VECTOR']): _p.handle_left_type = _l; _p.handle_right_type = _r
_sp.use_cyclic_u = True
cu_curve_018.materials.append(mat_red)
cu_curve_018.use_path_clamp = True
cu_curve_018.bevel_resolution = 0
cu_curve_018.fill_mode = 'BOTH'
cu_path906_001 = bpy.data.curves.new('path906.001', 'CURVE')
cu_path906_001.dimensions = '2D'
_sp = cu_path906_001.splines.new('BEZIER'); _sp.bezier_points.add(3)
_sp.bezier_points.foreach_set('co', [-0.01662, 0.04016, 0.0, -0.001764, 0.04528, 0.0, 0.01309, 0.04016, 0.0, -0.001764, 0.03504, 0.0])
_sp.bezier_points.foreach_set('handle_left', [-0.01662, 0.03733, 0.0, -0.009965, 0.04528, 0.0, 0.01309, 0.04299, 0.0, 0.006437, 0.03504, 0.0])
_sp.bezier_points.foreach_set('handle_right', [-0.01662, 0.04299, 0.0, 0.006437, 0.04528, 0.0, 0.01309, 0.03733, 0.0, -0.009965, 0.03504, 0.0])
_sp.use_cyclic_u = True
cu_path906_001.materials.append(mat_blue)
cu_path906_001.use_path_clamp = True
cu_path906_001.bevel_resolution = 0
cu_path906_001.fill_mode = 'BOTH'
cu_path5244_6_001 = bpy.data.curves.new('path5244-6.001', 'CURVE')
cu_path5244_6_001.dimensions = '2D'
_sp = cu_path5244_6_001.splines.new('BEZIER'); _sp.bezier_points.add(3)
_sp.bezier_points.foreach_set('co', [0.03159, -0.01122, 0.0, 0.03159, -0.05185, 0.0, 0.02598, -0.05185, 0.0, 0.02598, -0.01077, 0.0])
_sp.bezier_points.foreach_set('handle_left', [0.02598, -0.01077, 0.0, 0.03932, -0.05185, 0.0, 0.03159, -0.05185, 0.0, 0.01823, -0.01014, 0.0])
_sp.bezier_points.foreach_set('handle_right', [0.03936, -0.01184, 0.0, 0.02598, -0.05185, 0.0, 0.01816, -0.05185, 0.0, 0.03159, -0.01122, 0.0])
_sp.use_cyclic_u = True
cu_path5244_6_001.materials.append(mat_svgmat_049)
cu_path5244_6_001.use_path_clamp = True
cu_path5244_6_001.bevel_resolution = 0
cu_path5244_6_001.fill_mode = 'BOTH'
cu_path5244_001 = bpy.data.curves.new('path5244.001', 'CURVE')
cu_path5244_001.dimensions = '2D'
_sp = cu_path5244_001.splines.new('BEZIER'); _sp.bezier_points.add(3)
_sp.bezier_points.foreach_set('co', [-0.03512, -0.01122, 0.0, -0.03512, -0.05185, 0.0, -0.02951, -0.05185, 0.0, -0.02951, -0.01077, 0.0])
_sp.bezier_points.foreach_set('handle_left', [-0.02951, -0.01077, 0.0, -0.04285, -0.05185, 0.0, -0.03512, -0.05185, 0.0, -0.02176, -0.01014, 0.0])
_sp.bezier_points.foreach_set('handle_right', [-0.04289, -0.01184, 0.0, -0.02951, -0.05185, 0.0, -0.02169, -0.05185, 0.0, -0.03512, -0.01122, 0.0])
_sp.use_cyclic_u = True
cu_path5244_001.materials.append(mat_svgmat_037)
cu_path5244_001.use_path_clamp = True
cu_path5244_001.bevel_resolution = 0
cu_path5244_001.fill_mode = 'BOTH'
cu_path4742_001 = bpy.data.curves.new('path4742.001', 'CURVE')
cu_path4742_001.dimensions = '2D'
_sp = cu_path4742_001.splines.new('BEZIER'); _sp.bezier_points.add(3)
_sp.bezier_points.foreach_set('co', [-0.03313, 0.04145, 0.0, -0.03313, -0.04113, 0.0, 0.02937, -0.04113, 0.0, 0.02937, 0.04263, 0.0])
_sp.bezier_points.foreach_set('handle_left', [-0.01852, 0.05855, 0.0, -0.03313, -0.04113, 0.0, 0.008537, -0.04113, 0.0, 0.04666, 0.02305, 0.0])
_sp.bezier_points.foreach_set('handle_right', [-0.04989, 0.02183, 0.0, -0.03313, -0.04113, 0.0, 0.02937, -0.04113, 0.0, 0.01452, 0.05945, 0.0])
for _p, _l, _r in zip(_sp.bezier_points, ['FREE', 'FREE', 'VECTOR', 'FREE'], ['FREE', 'FREE', 'FREE', 'FREE']): _p.handle_left_type = _l; _p.handle_right_type = _r
_sp.use_cyclic_u = True
cu_path4742_001.materials.append(mat_svgmat_036)
cu_path4742_001.use_path_clamp = True
cu_path4742_001.bevel_resolution = 0
cu_path4742_001.fill_mode = 'BOTH'
cu_path5244_5_9_1 = bpy.data.curves.new('path5244-5-9-1', 'CURVE')
cu_path5244_5_9_1.dimensions = '2D'
_sp = cu_path5244_5_9_1.splines.new('BEZIER'); _sp.bezier_points.add(3)
_sp.bezier_points.foreach_set('co', [-0.0853, -0.04178, 0.0, -0.1005, -0.04178, 0.0, -0.1005, -0.04394, 0.0, -0.08513, -0.04394, 0.0])
_sp.bezier_points.foreach_set('handle_left', [-0.08513, -0.04394, 0.0, -0.1005, -0.0388, 0.0, -0.1005, -0.04178, 0.0, -0.0849, -0.04692, 0.0])
_sp.bezier_points.foreach_set('handle_right', [-0.08553, -0.03879, 0.0, -0.1005, -0.04394, 0.0, -0.1005, -0.04695, 0.0, -0.0853, -0.04178, 0.0])
_sp.use_cyclic_u = True
cu_path5244_5_9_1.materials.append(mat_svgmat_167)
cu_path5244_5_9_1.use_path_clamp = True
cu_path5244_5_9_1.bevel_resolution = 0
cu_path5244_5_9_1.fill_mode = 'BOTH'
cu_path5244_5_9 = bpy.data.curves.new('path5244-5-9', 'CURVE')
cu_path5244_5_9.dimensions = '2D'
_sp = cu_path5244_5_9.splines.new('BEZIER'); _sp.bezier_points.add(3)
_sp.bezier_points.foreach_set('co', [-0.0853, 0.04506, 0.0, -0.1005, 0.04506, 0.0, -0.1005, 0.0429, 0.0, -0.08513, 0.0429, 0.0])
_sp.bezier_points.foreach_set('handle_left', [-0.08513, 0.0429, 0.0, -0.1005, 0.04804, 0.0, -0.1005, 0.04506, 0.0, -0.0849, 0.03992, 0.0])
_sp.bezier_points.foreach_set('handle_right', [-0.08553, 0.04806, 0.0, -0.1005, 0.0429, 0.0, -0.1005, 0.03989, 0.0, -0.0853, 0.04506, 0.0])
_sp.use_cyclic_u = True
cu_path5244_5_9.materials.append(mat_svgmat_166)
cu_path5244_5_9.use_path_clamp = True
cu_path5244_5_9.bevel_resolution = 0
cu_path5244_5_9.fill_mode = 'BOTH'
cu_path4720_7_2 = bpy.data.curves.new('path4720-7-2', 'CURVE')
cu_path4720_7_2.dimensions = '2D'
_sp = cu_path4720_7_2.splines.new('BEZIER'); _sp.bezier_points.add(3)
_sp.bezier_points.foreach_set('co', [0.1326, 0.01323, 0.0, 0.1326, -0.0124, 0.0, 0.1295, -0.01095, 0.0, 0.1299, 0.0119, 0.0])
_sp.bezier_points.foreach_set('handle_left', [0.1317, 0.01279, 0.0, 0.1326, -0.003854, 0.0, 0.1305, -0.01143, 0.0, 0.1298, 0.004287, 0.0])
_sp.bezier_points.foreach_set('handle_right', [0.1326, 0.00469, 0.0, 0.1315, -0.01191, 0.0, 0.1296, -0.00333, 0.0, 0.1308, 0.01235, 0.0])
for _p, _l, _r in zip(_sp.bezier_points, ['VECTOR', 'VECTOR', 'VECTOR', 'VECTOR'], ['VECTOR', 'VECTOR', 'VECTOR', 'VECTOR']): _p.handle_left_type = _l; _p.handle_right_type = _r
_sp.use_cyclic_u = True
cu_path4720_7_2.materials.append(mat_blue)
cu_path4720_7_2.use_path_clamp = True
cu_path4720_7_2.bevel_resolution = 0
cu_path4720_7_2.fill_mode = 'BOTH'
cu_path5244_6_6 = bpy.data.curves.new('path5244-6-6', 'CURVE')
cu_path5244_6_6.dimensions = '2D'
_sp = cu_path5244_6_6.splines.new('BEZIER'); _sp.bezier_points.add(3)
_sp.bezier_points.foreach_set('co', [0.1135, -0.04612, 0.0, 0.06868, -0.04612, 0.0, 0.06868, -0.04051, 0.0, 0.114, -0.04051, 0.0])
_sp.bezier_points.foreach_set('handle_left', [0.114, -0.04051, 0.0, 0.06868, -0.05385, 0.0, 0.06868, -0.04612, 0.0, 0.1146, -0.03276, 0.0])
_sp.bezier_points.foreach_set('handle_right', [0.1128, -0.05389, 0.0, 0.06868, -0.04051, 0.0, 0.06868, -0.0327, 0.0, 0.1135, -0.04612, 0.0])
_sp.use_cyclic_u = True
cu_path5244_6_6.materials.append(mat_svgmat_164)
cu_path5244_6_6.use_path_clamp = True
cu_path5244_6_6.bevel_resolution = 0
cu_path5244_6_6.fill_mode = 'BOTH'
cu_path5244_5 = bpy.data.curves.new('path5244-5', 'CURVE')
cu_path5244_5.dimensions = '2D'
_sp = cu_path5244_5.splines.new('BEZIER'); _sp.bezier_points.add(3)
_sp.bezier_points.foreach_set('co', [0.1135, 0.05123, 0.0, 0.06868, 0.05123, 0.0, 0.06868, 0.04562, 0.0, 0.114, 0.04562, 0.0])
_sp.bezier_points.foreach_set('handle_left', [0.114, 0.04562, 0.0, 0.06868, 0.05895, 0.0, 0.06868, 0.05123, 0.0, 0.1146, 0.03787, 0.0])
_sp.bezier_points.foreach_set('handle_right', [0.1128, 0.05899, 0.0, 0.06868, 0.04562, 0.0, 0.06868, 0.03781, 0.0, 0.1135, 0.05123, 0.0])
_sp.use_cyclic_u = True
cu_path5244_5.materials.append(mat_svgmat_163)
cu_path5244_5.use_path_clamp = True
cu_path5244_5.bevel_resolution = 0
cu_path5244_5.fill_mode = 'BOTH'
cu_path910_3 = bpy.data.curves.new('path910-3', 'CURVE')
cu_path910_3.dimensions = '2D'
_sp = cu_path910_3.splines.new('BEZIER'); _sp.bezier_points.add(3)
_sp.bezier_points.foreach_set('co', [-0.08892, 0.02773, 0.0, 0.09176, 0.02773, 0.0, 0.09176, -0.0271, 0.0, -0.08819, -0.0271, 0.0])
_sp.bezier_points.foreach_set('handle_left', [-0.09651, 0.00593, 0.0, 0.07377, 0.04868, 0.0, 0.1104, -0.005026, 0.0, -0.08118, -0.04716, 0.0])
_sp.bezier_points.foreach_set('handle_right', [-0.08134, 0.04952, 0.0, 0.1097, 0.006777, 0.0, 0.07312, -0.04918, 0.0, -0.09519, -0.007047, 0.0])
_sp.use_cyclic_u = True
cu_path910_3.materials.append(mat_svgmat_162)
cu_path910_3.use_path_clamp = True
cu_path910_3.bevel_resolution = 0
cu_path910_3.fill_mode = 'BOTH'
cu_path910 = bpy.data.curves.new('path910', 'CURVE')
cu_path910.dimensions = '2D'
_sp = cu_path910.splines.new('BEZIER'); _sp.bezier_points.add(3)
_sp.bezier_points.foreach_set('co', [-0.1029, 0.03589, 0.0, 0.1157, 0.03589, 0.0, 0.1157, -0.03533, 0.0, -0.102, -0.03533, 0.0])
_sp.bezier_points.foreach_set('handle_left', [-0.1121, 0.007577, 0.0, 0.09391, 0.0631, 0.0, 0.1382, -0.006655, 0.0, -0.09355, -0.06139, 0.0])
_sp.bezier_points.foreach_set('handle_right', [-0.09374, 0.0642, 0.0, 0.1374, 0.008677, 0.0, 0.09312, -0.06401, 0.0, -0.1105, -0.009281, 0.0])
_sp.use_cyclic_u = True
cu_path910.materials.append(mat_svgmat_161)
cu_path910.use_path_clamp = True
cu_path910.bevel_resolution = 0
cu_path910.fill_mode = 'BOTH'

# ---- objects
ob_curve_082 = bpy.data.objects.new('Curve.082', cu_curve_004)
ob_curve_055 = bpy.data.objects.new('Curve.055', cu_path4720)
ob_curve_054 = bpy.data.objects.new('Curve.054', cu_path4671)
ob_curve_051 = bpy.data.objects.new('Curve.051', cu_path4669)
ob_curve_050 = bpy.data.objects.new('Curve.050', cu_path4667)
ob_curve_042 = bpy.data.objects.new('Curve.042', cu_path4665)
ob_curve_041 = bpy.data.objects.new('Curve.041', cu_path4663)
ob_curve_040 = bpy.data.objects.new('Curve.040', cu_curve_003)
ob_curve_039 = bpy.data.objects.new('Curve.039', cu_curve_002)
ob_curve_038 = bpy.data.objects.new('Curve.038', cu_path817_35_6)
ob_curve_037 = bpy.data.objects.new('Curve.037', cu_path817_35)
ob_curve_036 = bpy.data.objects.new('Curve.036', cu_path817_3)
ob_curve_035 = bpy.data.objects.new('Curve.035', cu_path817)
ob_curve_034 = bpy.data.objects.new('Curve.034', cu_path815)
ob_robot_left = bpy.data.objects.new('Robot-left', None)
ob_body = bpy.data.objects.new('Body', None)
ob_cone = bpy.data.objects.new('Cone', me_cone_002)
ob_terminal_hall_svg = bpy.data.objects.new('terminal-hall.svg', me_terminal_hall_svg_001)
ob_airport_svg = bpy.data.objects.new('airport.svg', me_airport_svg)
ob_robot_right_final = bpy.data.objects.new('Robot-right-final', None)
ob_robo_right = bpy.data.objects.new('Robo-right', None)
ob_robot_right = bpy.data.objects.new('Robot-right', None)
ob_title_robot = bpy.data.objects.new('Title-robot', txt_text_000)
ob_title_assistant = bpy.data.objects.new('Title-assistant', txt_text_003)
ob_title_airport = bpy.data.objects.new('Title-Airport', txt_text_002)
ob_background = bpy.data.objects.new('Background', me_plane_002)
ob_camera = bpy.data.objects.new('Camera', cam_camera_001)
ob_opening_transition = bpy.data.objects.new('Opening-transition', me_plane_001)
ob_curve_018 = bpy.data.objects.new('Curve.018', cu_path50)
ob_curve_017 = bpy.data.objects.new('Curve.017', cu_path48)
ob_curve_016 = bpy.data.objects.new('Curve.016', cu_path46)
ob_curve_015 = bpy.data.objects.new('Curve.015', cu_path44)
ob_curve_014 = bpy.data.objects.new('Curve.014', cu_path42)
ob_curve_013 = bpy.data.objects.new('Curve.013', cu_path40)
ob_curve_012 = bpy.data.objects.new('Curve.012', cu_path38)
ob_curve_011 = bpy.data.objects.new('Curve.011', cu_path36)
ob_curve_010 = bpy.data.objects.new('Curve.010', cu_path34)
ob_curve_009 = bpy.data.objects.new('Curve.009', cu_path32)
ob_curve_008 = bpy.data.objects.new('Curve.008', cu_path30)
ob_curve_007 = bpy.data.objects.new('Curve.007', cu_path28)
ob_curve_006 = bpy.data.objects.new('Curve.006', cu_path26)
ob_curve_005 = bpy.data.objects.new('Curve.005', cu_path24)
ob_curve_004 = bpy.data.objects.new('Curve.004', cu_path22)
ob_curve_003 = bpy.data.objects.new('Curve.003', cu_path20)
ob_curve_002 = bpy.data.objects.new('Curve.002', cu_path18)
ob_curve_001 = bpy.data.objects.new('Curve.001', cu_path16)
ob_curve = bpy.data.objects.new('Curve', cu_path14)
ob_curve_080 = bpy.data.objects.new('Curve.080', cu_path36_001)
ob_curve_079 = bpy.data.objects.new('Curve.079', cu_path34_001)
ob_curve_077 = bpy.data.objects.new('Curve.077', cu_curve_018)
ob_curve_068 = bpy.data.objects.new('Curve.068', cu_path906_001)
ob_curve_067 = bpy.data.objects.new('Curve.067', cu_path5244_6_001)
ob_curve_053 = bpy.data.objects.new('Curve.053', cu_path5244_001)
ob_curve_052 = bpy.data.objects.new('Curve.052', cu_path4742_001)
ob_curve_049 = bpy.data.objects.new('Curve.049', cu_path5244_5_9_1)
ob_curve_048 = bpy.data.objects.new('Curve.048', cu_path5244_5_9)
ob_curve_047 = bpy.data.objects.new('Curve.047', cu_path4720_7_2)
ob_curve_046 = bpy.data.objects.new('Curve.046', cu_path5244_6_6)
ob_curve_045 = bpy.data.objects.new('Curve.045', cu_path5244_5)
ob_curve_044 = bpy.data.objects.new('Curve.044', cu_path910_3)
ob_curve_043 = bpy.data.objects.new('Curve.043', cu_path910)

# ---- transforms, parenting, visibility, modifiers, constraints
ob_curve_082.location = (-1.775, -3.341, 0.1)
ob_curve_082.scale = (22.02, 22.02, 22.02)
ob_curve_082.lineart.crease_threshold = 0.0
ob_curve_055.location = (-2.04, -2.818, 0.1)
ob_curve_055.scale = (22.02, 22.02, 22.02)
ob_curve_055.lineart.crease_threshold = 0.0
ob_curve_054.location = (-1.313, -3.503, 0.1)
ob_curve_054.scale = (22.02, 22.02, 22.02)
ob_curve_054.lineart.crease_threshold = 0.0
ob_curve_051.location = (-1.173, -3.502, 0.1)
ob_curve_051.scale = (22.02, 22.02, 22.02)
ob_curve_051.lineart.crease_threshold = 0.0
ob_curve_050.location = (-1.594, -3.503, 0.1)
ob_curve_050.scale = (22.02, 22.02, 22.02)
ob_curve_050.lineart.crease_threshold = 0.0
ob_curve_042.location = (-1.733, -3.503, 0.1)
ob_curve_042.scale = (22.02, 22.02, 22.02)
ob_curve_042.lineart.crease_threshold = 0.0
ob_curve_041.location = (-1.874, -3.503, 0.1)
ob_curve_041.scale = (22.02, 22.02, 22.02)
ob_curve_041.lineart.crease_threshold = 0.0
ob_curve_040.location = (-1.032, -3.503, 0.1)
ob_curve_040.scale = (22.02, 22.02, 22.02)
ob_curve_040.lineart.crease_threshold = 0.0
ob_curve_039.location = (-1.454, -3.503, 0.1)
ob_curve_039.scale = (22.02, 22.02, 22.02)
ob_curve_039.lineart.crease_threshold = 0.0
ob_curve_038.location = (2.882, -4.678, 0.1)
ob_curve_038.scale = (22.02, 22.02, 22.02)
ob_curve_038.lineart.crease_threshold = 0.0
ob_curve_037.location = (-1.172, -4.345, 0.1)
ob_curve_037.scale = (22.02, 22.02, 22.02)
ob_curve_037.lineart.crease_threshold = 0.0
ob_curve_036.location = (2.882, -4.678, 0.05)
ob_curve_036.scale = (22.02, 22.02, 22.02)
ob_curve_036.lineart.crease_threshold = 0.0
ob_curve_035.location = (-1.172, -4.345, 0.05)
ob_curve_035.scale = (22.02, 22.02, 22.02)
ob_curve_035.lineart.crease_threshold = 0.0
ob_curve_034.location = (0.6085, -3.539, 0.0)
ob_curve_034.scale = (22.02, 22.02, 22.02)
ob_curve_034.lineart.crease_threshold = 0.0
ob_robot_left.location = (43.79, 27.79, 12.86)
ob_robot_left.empty_image_offset = (0.0, 0.0)
ob_robot_left.show_instancer_for_render = False
ob_robot_left.instance_type = 'COLLECTION'
ob_robot_left.lineart.crease_threshold = 0.0
ob_body.location = (-2.418, 0.4875, -2.755)
ob_body.scale = (0.525, 0.525, 0.525)
ob_body.empty_image_offset = (0.0, 0.0)
ob_body.show_instancer_for_render = False
ob_body.instance_type = 'COLLECTION'
ob_body.lineart.crease_threshold = 0.0
ob_cone.location = (0.8625, -0.4974, -14.97)
ob_cone.rotation_euler = (-0.0, -1.571, 0.0)
ob_cone.color = (1.0, 1.0, 1.0, 0.5)
ob_cone.display_type = 'SOLID'
ob_cone.show_transparent = True
ob_cone.lineart.crease_threshold = 0.0
ob_cone.material_slots[0].link = 'OBJECT'; ob_cone.material_slots[0].material = mat_cameraraystransp
ob_terminal_hall_svg.location = (-8.473, 0.5204, -6.317)
ob_terminal_hall_svg.lineart.crease_threshold = 0.0
ob_airport_svg.location = (0.1664, 4.838, 0.7352)
ob_airport_svg.scale = (4.838, 4.838, 4.838)
ob_airport_svg.lineart.crease_threshold = 0.0
ob_robot_right_final.location = (4.222, -0.2555, -13.0)
ob_robot_right_final.scale = (2.315, 2.315, 2.315)
ob_robot_right_final.empty_image_offset = (0.0, 0.0)
ob_robot_right_final.show_instancer_for_render = False
ob_robot_right_final.instance_type = 'COLLECTION'
ob_robot_right_final.lineart.crease_threshold = 0.0
ob_robo_right.location = (1.23, 0.7035, 5.043)
ob_robo_right.empty_image_offset = (0.0, 0.0)
ob_robo_right.show_instancer_for_render = False
ob_robo_right.instance_type = 'COLLECTION'
ob_robo_right.lineart.crease_threshold = 0.0
ob_robot_right.location = (7.236, -0.1969, -3.599)
ob_robot_right.scale = (2.409, 2.409, 2.409)
ob_robot_right.empty_image_offset = (0.0, 0.0)
ob_robot_right.show_instancer_for_render = False
ob_robot_right.instance_type = 'COLLECTION'
ob_robot_right.lineart.crease_threshold = 0.0
ob_title_robot.location = (7.155, 0.4738, -5.603)
ob_title_robot.scale = (0.6291, 0.6291, 0.6291)
ob_title_robot.lineart.crease_threshold = 0.0
ob_title_assistant.location = (11.99, -0.1432, -5.603)
ob_title_assistant.scale = (0.5014, 0.5014, 0.5014)
ob_title_assistant.lineart.crease_threshold = 0.0
ob_title_airport.location = (11.9, 1.13, -4.038)
ob_title_airport.scale = (0.5302, 0.5302, 0.5302)
ob_title_airport.lineart.crease_threshold = 0.0
ob_background.location = (0.0, 0.0, -11.25)
ob_background.scale = (21.9, 21.9, 21.9)
ob_background.hide_select = True
ob_background.lineart.crease_threshold = 0.0
ob_camera.location = (0.0, 0.0, 7.945)
ob_camera.lineart.crease_threshold = 0.0
ob_opening_transition.location = (0.3864, 0.0, -7.564)
ob_opening_transition.scale = (9.355, 9.355, 9.355)
ob_opening_transition.lineart.crease_threshold = 0.0
ob_curve_018.location = (-9.503, 1.122, 0.5349)
ob_curve_018.scale = (12.48, 12.48, 12.48)
ob_curve_018.lineart.crease_threshold = 0.0
ob_curve_017.location = (-9.4, 1.304, 0.4116)
ob_curve_017.scale = (12.48, 12.48, 12.48)
ob_curve_017.lineart.crease_threshold = 0.0
ob_curve_016.location = (-9.488, 1.248, 0.4116)
ob_curve_016.scale = (12.48, 12.48, 12.48)
ob_curve_016.lineart.crease_threshold = 0.0
ob_curve_015.location = (-9.746, -0.03947, 0.6233)
ob_curve_015.scale = (12.48, 12.48, 12.48)
ob_curve_015.lineart.crease_threshold = 0.0
ob_curve_014.location = (-9.654, 0.5104, 0.6502)
ob_curve_014.scale = (12.48, 12.48, 12.48)
ob_curve_014.lineart.crease_threshold = 0.0
ob_curve_013.location = (-9.554, 0.9544, 0.3895)
ob_curve_013.scale = (12.48, 12.48, 12.48)
ob_curve_013.lineart.crease_threshold = 0.0
ob_curve_012.location = (-9.731, 0.1623, -0.08148)
ob_curve_012.scale = (12.48, 12.48, 12.48)
ob_curve_012.lineart.crease_threshold = 0.0
ob_curve_011.location = (-9.473, 0.3864, 0.3939)
ob_curve_011.scale = (12.48, 12.48, 12.48)
ob_curve_011.lineart.crease_threshold = 0.0
ob_curve_010.location = (-9.234, -0.531, 0.35)
ob_curve_010.rotation_euler = (0.0, -0.0, -0.06362)
ob_curve_010.scale = (12.48, 12.48, 12.48)
ob_curve_010.lineart.crease_threshold = 0.0
ob_curve_009.location = (-9.75, -0.4743, 0.1439)
ob_curve_009.scale = (12.48, 12.48, 12.48)
ob_curve_009.lineart.crease_threshold = 0.0
ob_curve_008.location = (-9.959, -1.35, -0.06525)
ob_curve_008.scale = (12.48, 12.48, 12.48)
ob_curve_008.lineart.crease_threshold = 0.0
ob_curve_007.location = (-8.83, -1.417, 0.03512)
ob_curve_007.scale = (12.48, 12.48, 12.48)
ob_curve_007.lineart.crease_threshold = 0.0
ob_curve_006.location = (-9.462, 0.3591, 0.384)
ob_curve_006.scale = (12.48, 12.48, 12.48)
ob_curve_006.lineart.crease_threshold = 0.0
ob_curve_005.location = (-9.115, 0.0592, 0.384)
ob_curve_005.scale = (12.48, 12.48, 12.48)
ob_curve_005.lineart.crease_threshold = 0.0
ob_curve_004.location = (-9.367, 0.5409, 0.384)
ob_curve_004.scale = (12.48, 12.48, 12.48)
ob_curve_004.lineart.crease_threshold = 0.0
ob_curve_003.location = (-9.246, 0.2583, -0.08148)
ob_curve_003.scale = (12.48, 12.48, 12.48)
ob_curve_003.lineart.crease_threshold = 0.0
ob_curve_002.location = (-9.373, 1.153, 0.5349)
ob_curve_002.scale = (12.48, 12.48, 12.48)
ob_curve_002.lineart.crease_threshold = 0.0
ob_curve_001.location = (-9.417, 1.178, 0.2884)
ob_curve_001.scale = (12.48, 12.48, 12.48)
ob_curve_001.lineart.crease_threshold = 0.0
ob_curve.location = (-9.518, 0.994, 0.1651)
ob_curve.scale = (12.48, 12.48, 12.48)
ob_curve.lineart.crease_threshold = 0.0
ob_curve_080.location = (2.563, -2.464, 0.0006191)
ob_curve_080.scale = (7.561, 7.561, 7.561)
ob_curve_080.lineart.crease_threshold = 0.0
ob_curve_079.location = (2.563, -2.464, 0.0006191)
ob_curve_079.scale = (7.561, 7.561, 7.561)
ob_curve_079.lineart.crease_threshold = 0.0
ob_curve_077.location = (2.563, -2.464, 0.0006191)
ob_curve_077.scale = (7.561, 7.561, 7.561)
ob_curve_077.lineart.crease_threshold = 0.0
ob_curve_068.location = (2.563, -2.464, 0.0006191)
ob_curve_068.scale = (7.561, 7.561, 7.561)
ob_curve_068.lineart.crease_threshold = 0.0
ob_curve_067.location = (2.563, -2.464, 0.0006191)
ob_curve_067.scale = (7.561, 7.561, 7.561)
ob_curve_067.lineart.crease_threshold = 0.0
ob_curve_053.location = (2.563, -2.464, 0.0004299)
ob_curve_053.scale = (7.561, 7.561, 7.561)
ob_curve_053.lineart.crease_threshold = 0.0
ob_curve_052.location = (2.563, -2.464, 0.0)
ob_curve_052.scale = (7.561, 7.561, 7.561)
ob_curve_052.lineart.crease_threshold = 0.0
ob_curve_049.location = (1.025, -2.496, -0.001024)
ob_curve_049.scale = (5.859, 5.859, 5.859)
ob_curve_049.lineart.crease_threshold = 0.0
ob_curve_048.location = (1.025, -2.496, 0.007274)
ob_curve_048.scale = (5.859, 5.859, 5.859)
ob_curve_048.lineart.crease_threshold = 0.0
ob_curve_047.location = (1.025, -2.496, -0.0008854)
ob_curve_047.scale = (5.859, 5.859, 5.859)
ob_curve_047.lineart.crease_threshold = 0.0
ob_curve_046.location = (1.025, -2.496, -0.0008784)
ob_curve_046.scale = (5.859, 5.859, 5.859)
ob_curve_046.lineart.crease_threshold = 0.0
ob_curve_045.location = (1.025, -2.496, -0.0008784)
ob_curve_045.scale = (5.859, 5.859, 5.859)
ob_curve_045.lineart.crease_threshold = 0.0
ob_curve_044.location = (1.025, -2.496, -0.0007165)
ob_curve_044.scale = (5.859, 5.859, 5.859)
ob_curve_044.lineart.crease_threshold = 0.0
ob_curve_043.location = (1.025, -2.496, -0.001063)
ob_curve_043.scale = (5.859, 5.859, 5.859)
ob_curve_043.lineart.crease_threshold = 0.0
ob_body.instance_collection = col_body
ob_robot_right_final.instance_collection = col_robot_right_final
ob_robot_right.instance_collection = col_robot_right

# ---- collection membership
col_collection_1.objects.link(ob_curve_082)
col_collection_1.objects.link(ob_curve_055)
col_collection_1.objects.link(ob_curve_054)
col_collection_1.objects.link(ob_curve_051)
col_collection_1.objects.link(ob_curve_050)
col_collection_1.objects.link(ob_curve_042)
col_collection_1.objects.link(ob_curve_041)
col_collection_1.objects.link(ob_curve_040)
col_collection_1.objects.link(ob_curve_039)
col_collection_1.objects.link(ob_curve_038)
col_collection_1.objects.link(ob_curve_037)
col_collection_1.objects.link(ob_curve_036)
col_collection_1.objects.link(ob_curve_035)
col_collection_1.objects.link(ob_curve_034)
col_collection_1.objects.link(ob_robot_left)
col_collection_1.objects.link(ob_body)
col_collection_1.objects.link(ob_cone)
col_collection_1.objects.link(ob_terminal_hall_svg)
col_collection_1.objects.link(ob_airport_svg)
col_collection_1.objects.link(ob_robot_right_final)
col_collection_1.objects.link(ob_robo_right)
col_collection_1.objects.link(ob_robot_right)
col_collection_1.objects.link(ob_title_robot)
col_collection_1.objects.link(ob_title_assistant)
col_collection_1.objects.link(ob_title_airport)
col_collection_1.objects.link(ob_background)
col_collection_1.objects.link(ob_camera)
col_collection_1.objects.link(ob_opening_transition)
col_collection_1.objects.link(ob_curve_018)
col_collection_1.objects.link(ob_curve_017)
col_collection_1.objects.link(ob_curve_016)
col_collection_1.objects.link(ob_curve_015)
col_collection_1.objects.link(ob_curve_014)
col_collection_1.objects.link(ob_curve_013)
col_collection_1.objects.link(ob_curve_012)
col_collection_1.objects.link(ob_curve_011)
col_collection_1.objects.link(ob_curve_010)
col_collection_1.objects.link(ob_curve_009)
col_collection_1.objects.link(ob_curve_008)
col_collection_1.objects.link(ob_curve_007)
col_collection_1.objects.link(ob_curve_006)
col_collection_1.objects.link(ob_curve_005)
col_collection_1.objects.link(ob_curve_004)
col_collection_1.objects.link(ob_curve_003)
col_collection_1.objects.link(ob_curve_002)
col_collection_1.objects.link(ob_curve_001)
col_collection_1.objects.link(ob_curve)
col_collection_1.objects.link(ob_curve_080)
col_collection_1.objects.link(ob_curve_079)
col_collection_1.objects.link(ob_curve_077)
col_collection_1.objects.link(ob_curve_068)
col_collection_1.objects.link(ob_curve_067)
col_collection_1.objects.link(ob_curve_053)
col_collection_1.objects.link(ob_curve_052)
col_collection_1.objects.link(ob_curve_049)
col_collection_1.objects.link(ob_curve_048)
col_collection_1.objects.link(ob_curve_047)
col_collection_1.objects.link(ob_curve_046)
col_collection_1.objects.link(ob_curve_045)
col_collection_1.objects.link(ob_curve_044)
col_collection_1.objects.link(ob_curve_043)

# ---- scene / render settings (as saved in the file)
scene.camera = ob_camera
scene.frame_start = 1; scene.frame_end = 500; scene.frame_set(167)
scene.render.engine = 'CYCLES'
scene.render.image_settings.file_format = 'FFMPEG'
scene.render.image_settings.color_mode = 'RGB'
scene.render.image_settings.quality = 80
scene.render.resolution_x = 1440
scene.render.pixel_aspect_x = 4.0
scene.render.pixel_aspect_y = 3.0
scene.render.fps_base = 1.001
scene.render.dither_intensity = 0.0
scene.render.use_motion_blur = True
scene.render.use_border = True
scene.cycles.use_denoising = False
scene.cycles.samples = 128
scene.cycles.sampling_pattern = 'TABULATED_SOBOL'
scene.cycles.use_adaptive_sampling = False
scene.cycles.use_light_tree = False
scene.cycles.blur_glossy = 0.0
scene.cycles.sample_clamp_indirect = 0.0
scene.view_settings.view_transform = 'Standard'
bpy.context.view_layer.update()
